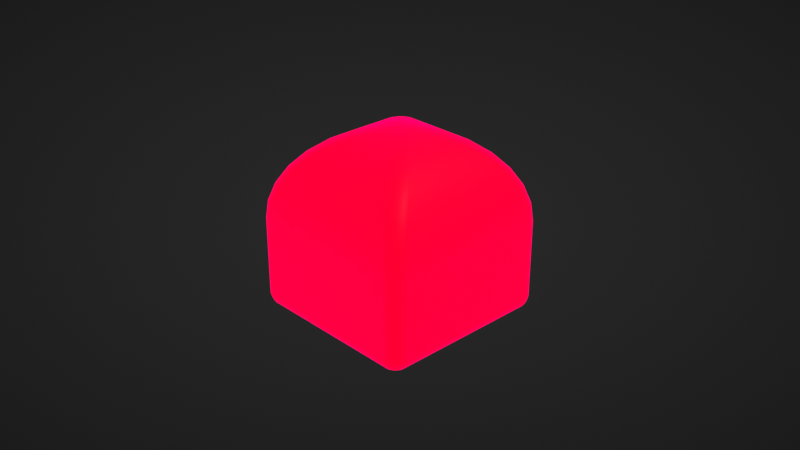 # Source: vertex_groups_shader.blend  (saved by Blender 3.2.14; exported with 4.5.12 LTS)
import bpy
from mathutils import Matrix  # noqa: F401  (used for matrix-valued properties, if any)

bpy.ops.wm.read_factory_settings(use_empty=True)
scene = bpy.context.scene
scene.name = 'Scene'

# ---- collections
col_collection = bpy.data.collections.new('Collection'); scene.collection.children.link(col_collection)
col_emc_extras = bpy.data.collections.new('EMC Extras'); scene.collection.children.link(col_emc_extras)

# ---- images (referenced by path relative to the original .blend; pixels are not part of the script)
import os
ASSET_DIR = os.environ.get("B2B_ASSET_DIR", "")  # directory of the original .blend (textures are referenced by path, not embedded)
HERE = os.path.dirname(os.path.abspath(__file__))  # packed textures are extracted next to this script under _unpacked/

def load_image(name, relpath, width, height, colorspace="sRGB"):
    """Load a texture the original file referenced (path relative to the .blend, or extracted next to this script)."""
    p = next((c for c in (os.path.join(HERE, relpath), os.path.join(ASSET_DIR, relpath)) if relpath and os.path.exists(c)), "")
    if p:
        img = bpy.data.images.load(p, check_existing=True)
        img.name = name
    else:  # same state as the original file: an image datablock whose file is absent (Cycles renders it pink)
        img = bpy.data.images.new(name, width, height)
        img.source = "FILE"
        img.filepath = "//" + (relpath or name)
    img.colorspace_settings.name = colorspace
    return img
img_studio025_exr = load_image('studio025.exr', 'studio025.exr', 1024, 1024, 'Linear Rec.709')

# ---- materials (node trees are filled in below, after node groups)
mat_vertex_group_gradient = bpy.data.materials.new('Vertex Group Gradient')
mat_vertex_group_gradient.alpha_threshold = 0.0
mat_vertex_group_gradient.roughness = 0.5
mat_vertex_group_gradient.line_color = (0.0, 0.0, 0.0, 1.0)

# ---- node groups
ng_vertex_weight_gradient = bpy.data.node_groups.new('Vertex Weight Gradient', 'GeometryNodeTree')
_s = ng_vertex_weight_gradient.interface.new_socket(name='Geometry', in_out='OUTPUT', socket_type='NodeSocketGeometry')
_s = ng_vertex_weight_gradient.interface.new_socket(name='Vertex Color', in_out='OUTPUT', socket_type='NodeSocketFloat')
_s = ng_vertex_weight_gradient.interface.new_socket(name='Geometry', in_out='INPUT', socket_type='NodeSocketGeometry')
_s = ng_vertex_weight_gradient.interface.new_socket(name='Vertex Group', in_out='INPUT', socket_type='NodeSocketFloat')
ng_vertex_weight_gradient.is_modifier = True
_N = ng_vertex_weight_gradient.nodes; _L = ng_vertex_weight_gradient.links
n0 = _N.new('NodeGroupOutput'); n0.name = 'Group Output'; n0.location = (200, 0)
n1 = _N.new('NodeGroupInput'); n1.name = 'Group Input'; n1.location = (-15, 0)
_L.new(n1.outputs[0], n0.inputs[0])
_L.new(n1.outputs[1], n0.inputs[1])
n0.is_active_output = True

# ---- material node trees
mat_vertex_group_gradient.use_nodes = True; mat_vertex_group_gradient.node_tree.nodes.clear()
_N = mat_vertex_group_gradient.node_tree.nodes; _L = mat_vertex_group_gradient.node_tree.links
n0 = _N.new('ShaderNodeOutputMaterial'); n0.name = 'Material Output'; n0.location = (224, 104)
n1 = _N.new('ShaderNodeAttribute'); n1.name = 'Attribute'; n1.location = (-1575, -375)
n1.attribute_name = 'EMC Weight Gradient'
n2 = _N.new('ShaderNodeBsdfPrincipled'); n2.name = 'Principled BSDF'; n2.location = (-88, 79)
n2.distribution = 'GGX'
n2.subsurface_method = 'BURLEY'
n2.inputs[3].default_value = 1.45
n2.inputs[28].default_value = 1.0
n3 = _N.new('ShaderNodeMix'); n3.name = 'Mix.003'; n3.location = (-288, -166)
n3.data_type = 'RGBA'
n3.inputs[6].default_value = (0.0, 0.0, 0.0, 1.0)
n4 = _N.new('ShaderNodeMath'); n4.name = 'Math.001'; n4.location = (-522, -439)
n4.operation = 'MULTIPLY'
n4.use_clamp = True
n4.inputs[1].default_value = 0.75
n4.inputs[2].default_value = 0.0
n5 = _N.new('ShaderNodeMix'); n5.name = 'Mix.001'; n5.location = (-285, -363)
n5.data_type = 'RGBA'
n5.blend_type = 'MULTIPLY'
n5.inputs[7].default_value = (0.0, 0.0, 0.0, 1.0)
n6 = _N.new('ShaderNodeMapRange'); n6.name = 'Map Range'; n6.location = (-1385, -375)
n6.interpolation_type = 'SMOOTHERSTEP'
n7 = _N.new('ShaderNodeMath'); n7.name = 'Math'; n7.location = (-911, -168)
n7.operation = 'MULTIPLY'
n7.use_clamp = True
n7.inputs[1].default_value = 3.142
n7.inputs[2].default_value = 0.0
n8 = _N.new('ShaderNodeGamma'); n8.name = 'Gamma'; n8.location = (-919, -350)
n8.inputs[1].default_value = 4.4
n9 = _N.new('NodeReroute'); n9.name = 'Reroute'; n9.location = (-688, -203)
n9.width = 16
n9.socket_idname = 'NodeSocketFloat'
n10 = _N.new('NodeReroute'); n10.name = 'Reroute.001'; n10.location = (-608, -384)
n10.width = 16
n11 = _N.new('ShaderNodeValToRGB'); n11.name = 'ColorRamp'; n11.location = (-1187, -375)
n11.color_ramp.hue_interpolation = 'FAR'
n11.color_ramp.color_mode = 'HSV'
while len(n11.color_ramp.elements) > 1: n11.color_ramp.elements.remove(n11.color_ramp.elements[-1])
n11.color_ramp.elements[0].position = 0.0; n11.color_ramp.elements[0].color = (0.0, 0.0, 1.0, 1.0)
_e = n11.color_ramp.elements.new(1.0); _e.color = (1.0, 0.0, 0.0, 1.0)
n12 = _N.new('ShaderNodeMix'); n12.name = 'Mix.002'; n12.location = (-546, -1)
n12.data_type = 'RGBA'
n12.inputs[6].default_value = (0.6495, 0.6495, 0.6495, 1.0)
_L.new(n1.outputs[0], n6.inputs[0])
_L.new(n6.outputs[0], n11.inputs[0])
_L.new(n11.outputs[0], n8.inputs[0])
_L.new(n5.outputs[2], n2.inputs[27])
_L.new(n12.outputs[2], n2.inputs[0])
_L.new(n9.outputs[0], n12.inputs[0])
_L.new(n6.outputs[0], n7.inputs[0])
_L.new(n10.outputs[0], n12.inputs[7])
_L.new(n4.outputs[0], n5.inputs[0])
_L.new(n9.outputs[0], n4.inputs[0])
_L.new(n9.outputs[0], n3.inputs[0])
_L.new(n10.outputs[0], n3.inputs[7])
_L.new(n3.outputs[2], n5.inputs[6])
_L.new(n7.outputs[0], n9.inputs[0])
_L.new(n8.outputs[0], n10.inputs[0])
_L.new(n2.outputs[0], n0.inputs[0])
n0.is_active_output = True

# ---- world
world_world = bpy.data.worlds.new('World'); scene.world = world_world
world_world.use_nodes = True; world_world.node_tree.nodes.clear()
_N = world_world.node_tree.nodes; _L = world_world.node_tree.links
n0 = _N.new('ShaderNodeOutputWorld'); n0.name = 'World Output'; n0.location = (417, 300)
n1 = _N.new('ShaderNodeBackground'); n1.name = 'Background'; n1.location = (218, 297)
n2 = _N.new('ShaderNodeLightPath'); n2.name = 'Light Path'; n2.location = (30, 385)
n2.hide = True
n3 = _N.new('ShaderNodeMapping'); n3.name = 'Mapping'; n3.location = (-711, 150)
n3.vector_type = 'TEXTURE'
n3.inputs[1].default_value = (0.5, 0.5, 0.0)
n4 = _N.new('ShaderNodeTexGradient'); n4.name = 'Gradient Texture'; n4.location = (-391, 130)
n4.gradient_type = 'SPHERICAL'
n5 = _N.new('ShaderNodeMix'); n5.name = 'Mix'; n5.location = (-171, 133)
n5.data_type = 'RGBA'
n5.inputs[6].default_value = (0.006234, 0.006234, 0.006234, 1.0)
n5.inputs[7].default_value = (0.02288, 0.02288, 0.02288, 1.0)
n6 = _N.new('ShaderNodeTexEnvironment'); n6.name = 'Environment Texture'; n6.location = (-271, 408)
n6.image = img_studio025_exr
n7 = _N.new('ShaderNodeMix'); n7.name = 'Mix.001'; n7.location = (24, 337)
n7.data_type = 'RGBA'
n8 = _N.new('ShaderNodeTexCoord'); n8.name = 'Texture Coordinate'; n8.location = (-940, 309)
n9 = _N.new('ShaderNodeMapping'); n9.name = 'Mapping.001'; n9.location = (-714, 542)
_L.new(n1.outputs[0], n0.inputs[0])
_L.new(n3.outputs[0], n4.inputs[0])
_L.new(n8.outputs[5], n3.inputs[0])
_L.new(n4.outputs[0], n5.inputs[0])
_L.new(n9.outputs[0], n6.inputs[0])
_L.new(n8.outputs[0], n9.inputs[0])
_L.new(n5.outputs[2], n7.inputs[7])
_L.new(n6.outputs[0], n7.inputs[6])
_L.new(n7.outputs[2], n1.inputs[0])
_L.new(n2.outputs[0], n7.inputs[0])
n0.is_active_output = True
world_world.color = (0.05088, 0.05088, 0.05088)
world_world.use_sun_shadow = False
world_world.sun_shadow_jitter_overblur = 0.0

# ---- cameras
cam_camera = bpy.data.cameras.new('Camera')
cam_camera.clip_end = 100.0
cam_camera.ortho_scale = 7.314
cam_camera.dof.focus_distance = 0.0

# ---- lights
light_lamp = bpy.data.lights.new('Lamp', 'POINT')
light_lamp.transmission_factor = 0.0
light_lamp.cutoff_distance = 30.0
light_lamp.energy = 100.0
light_lamp.shadow_buffer_clip_start = 1.001
light_lamp.shadow_soft_size = 0.1
light_lamp.shadow_maximum_resolution = 0.006
light_lamp.use_absolute_resolution = True

# ---- meshes
me_cube = bpy.data.meshes.new('Cube')
me_cube.from_pydata([(1.0, 1.0, 1.0), (1.0, 1.0, -1.0), (1.0, -1.0, 1.0), (1.0, -1.0, -1.0), (-1.0, 1.0, 1.0), (-1.0, 1.0, -1.0), (-1.0, -1.0, 1.0), (-1.0, -1.0, -1.0), (-1.0, 0.0, -1.0), (0.0, 1.0, -1.0), (1.0, 1.0, 0.0), (-1.0, -1.0, 0.0), (1.0, -1.0, 0.0), (-1.0, 1.0, 0.0), (0.0, -1.0, 1.0), (1.0, 0.0, 1.0), (0.0, -1.0, -1.0), (-1.0, 0.0, 1.0), (0.0, 1.0, 1.0), (1.0, 0.0, -1.0), (0.0, 1.0, 0.0), (1.0, 0.0, 0.0), (0.0, 0.0, -1.0), (-1.0, 0.0, 0.0), (0.0, -1.0, 0.0), (0.0, 0.0, 1.0)], [], [(25, 17, 6, 14), (24, 14, 6, 11), (23, 17, 4, 13), (22, 19, 3, 16), (21, 15, 2, 12), (20, 18, 0, 10), (9, 20, 10, 1), (5, 13, 20, 9), (13, 4, 18, 20), (19, 21, 12, 3), (1, 10, 21, 19), (10, 0, 15, 21), (8, 22, 16, 7), (5, 9, 22, 8), (9, 1, 19, 22), (8, 23, 13, 5), (7, 11, 23, 8), (11, 6, 17, 23), (16, 24, 11, 7), (3, 12, 24, 16), (12, 2, 14, 24), (15, 25, 14, 2), (0, 18, 25, 15), (18, 4, 17, 25)])
me_cube.polygons.foreach_set('use_smooth', [True] * 24)
_uv = me_cube.uv_layers.new(name='UVMap')
_uv.uv.foreach_set('vector', [0.5, 0.125, 0.625, 0.125, 0.625, 0.25, 0.5, 0.25, 0.5, 0.375, 0.625, 0.375, 0.625, 0.5, 0.5, 0.5, 0.5, 0.625, 0.625, 0.625, 0.625, 0.75, 0.5, 0.75, 0.5, 0.875, 0.625, 0.875, 0.625, 1.0, 0.5, 1.0, 0.25, 0.625, 0.375, 0.625, 0.375, 0.75, 0.25, 0.75, 0.75, 0.625, 0.875, 0.625, 0.875, 0.75, 0.75, 0.75, 0.625, 0.625, 0.75, 0.625, 0.75, 0.75, 0.625, 0.75, 0.625, 0.5, 0.75, 0.5, 0.75, 0.625, 0.625, 0.625, 0.75, 0.5, 0.875, 0.5, 0.875, 0.625, 0.75, 0.625, 0.125, 0.625, 0.25, 0.625, 0.25, 0.75, 0.125, 0.75, 0.125, 0.5, 0.25, 0.5, 0.25, 0.625, 0.125, 0.625, 0.25, 0.5, 0.375, 0.5, 0.375, 0.625, 0.25, 0.625, 0.375, 0.875, 0.5, 0.875, 0.5, 1.0, 0.375, 1.0, 0.375, 0.75, 0.5, 0.75, 0.5, 0.875, 0.375, 0.875, 0.5, 0.75, 0.625, 0.75, 0.625, 0.875, 0.5, 0.875, 0.375, 0.625, 0.5, 0.625, 0.5, 0.75, 0.375, 0.75, 0.375, 0.5, 0.5, 0.5, 0.5, 0.625, 0.375, 0.625, 0.5, 0.5, 0.625, 0.5, 0.625, 0.625, 0.5, 0.625, 0.375, 0.375, 0.5, 0.375, 0.5, 0.5, 0.375, 0.5, 0.375, 0.25, 0.5, 0.25, 0.5, 0.375, 0.375, 0.375, 0.5, 0.25, 0.625, 0.25, 0.625, 0.375, 0.5, 0.375, 0.375, 0.125, 0.5, 0.125, 0.5, 0.25, 0.375, 0.25, 0.375, 0.0, 0.5, 0.0, 0.5, 0.125, 0.375, 0.125, 0.5, 0.0, 0.625, 0.0, 0.625, 0.125, 0.5, 0.125])
_ca = me_cube.color_attributes.new('Col', 'BYTE_COLOR', 'CORNER')
_ca.data.foreach_set('color', [1.0, 1.0, 1.0, 1.0, 1.0, 1.0, 1.0, 1.0, 1.0, 1.0, 1.0, 1.0, 1.0, 1.0, 1.0, 1.0, 1.0, 1.0, 1.0, 1.0, 1.0, 1.0, 1.0, 1.0, 1.0, 1.0, 1.0, 1.0, 1.0, 1.0, 1.0, 1.0, 1.0, 1.0, 1.0, 1.0, 1.0, 1.0, 1.0, 1.0, 1.0, 1.0, 1.0, 1.0, 1.0, 1.0, 1.0, 1.0, 1.0, 1.0, 1.0, 1.0, 1.0, 1.0, 1.0, 1.0, 1.0, 1.0, 1.0, 1.0, 1.0, 1.0, 1.0, 1.0, 1.0, 1.0, 1.0, 1.0, 1.0, 1.0, 1.0, 1.0, 1.0, 1.0, 1.0, 1.0, 1.0, 1.0, 1.0, 1.0, 1.0, 1.0, 1.0, 1.0, 1.0, 1.0, 1.0, 1.0, 1.0, 1.0, 1.0, 1.0, 1.0, 1.0, 1.0, 1.0, 1.0, 1.0, 1.0, 1.0, 1.0, 1.0, 1.0, 1.0, 1.0, 1.0, 1.0, 1.0, 1.0, 1.0, 1.0, 1.0, 1.0, 1.0, 1.0, 1.0, 1.0, 1.0, 1.0, 1.0, 1.0, 1.0, 1.0, 1.0, 1.0, 1.0, 1.0, 1.0, 1.0, 1.0, 1.0, 1.0, 1.0, 1.0, 1.0, 1.0, 1.0, 1.0, 1.0, 1.0, 1.0, 1.0, 1.0, 1.0, 1.0, 1.0, 1.0, 1.0, 1.0, 1.0, 1.0, 1.0, 1.0, 1.0, 1.0, 1.0, 1.0, 1.0, 1.0, 1.0, 1.0, 1.0, 1.0, 1.0, 1.0, 1.0, 1.0, 1.0, 1.0, 1.0, 1.0, 1.0, 1.0, 1.0, 1.0, 1.0, 1.0, 1.0, 1.0, 1.0, 1.0, 1.0, 1.0, 1.0, 1.0, 1.0, 1.0, 1.0, 1.0, 1.0, 1.0, 1.0, 1.0, 1.0, 1.0, 1.0, 1.0, 1.0, 1.0, 1.0, 1.0, 1.0, 1.0, 1.0, 1.0, 1.0, 1.0, 1.0, 1.0, 1.0, 1.0, 1.0, 1.0, 1.0, 1.0, 1.0, 1.0, 1.0, 1.0, 1.0, 1.0, 1.0, 1.0, 1.0, 1.0, 1.0, 1.0, 1.0, 1.0, 1.0, 1.0, 1.0, 1.0, 1.0, 1.0, 1.0, 1.0, 1.0, 1.0, 1.0, 1.0, 1.0, 1.0, 1.0, 1.0, 1.0, 1.0, 1.0, 1.0, 1.0, 1.0, 1.0, 1.0, 1.0, 1.0, 1.0, 1.0, 1.0, 1.0, 1.0, 1.0, 1.0, 1.0, 1.0, 1.0, 1.0, 1.0, 1.0, 1.0, 1.0, 1.0, 1.0, 1.0, 1.0, 1.0, 1.0, 1.0, 1.0, 1.0, 1.0, 1.0, 1.0, 1.0, 1.0, 1.0, 1.0, 1.0, 1.0, 1.0, 1.0, 1.0, 1.0, 1.0, 1.0, 1.0, 1.0, 1.0, 1.0, 1.0, 1.0, 1.0, 1.0, 1.0, 1.0, 1.0, 1.0, 1.0, 1.0, 1.0, 1.0, 1.0, 1.0, 1.0, 1.0, 1.0, 1.0, 1.0, 1.0, 1.0, 1.0, 1.0, 1.0, 1.0, 1.0, 1.0, 1.0, 1.0, 1.0, 1.0, 1.0, 1.0, 1.0, 1.0, 1.0, 1.0, 1.0, 1.0, 1.0, 1.0, 1.0, 1.0, 1.0, 1.0, 1.0, 1.0, 1.0, 1.0, 1.0, 1.0, 1.0, 1.0, 1.0, 1.0, 1.0, 1.0, 1.0, 1.0, 1.0, 1.0, 1.0, 1.0, 1.0, 1.0, 1.0, 1.0, 1.0, 1.0, 1.0, 1.0, 1.0, 1.0, 1.0, 1.0, 1.0, 1.0, 1.0, 1.0, 1.0, 1.0, 1.0, 1.0, 1.0, 1.0, 1.0])
_ca = me_cube.color_attributes.new('EMC Weight Gradient', 'BYTE_COLOR', 'CORNER')
_ca.data.foreach_set('color', [1.0, 1.0, 1.0, 1.0, 1.0, 1.0, 1.0, 1.0, 1.0, 1.0, 1.0, 1.0, 1.0, 1.0, 1.0, 1.0, 1.0, 1.0, 1.0, 1.0, 1.0, 1.0, 1.0, 1.0, 1.0, 1.0, 1.0, 1.0, 1.0, 1.0, 1.0, 1.0, 1.0, 1.0, 1.0, 1.0, 1.0, 1.0, 1.0, 1.0, 1.0, 1.0, 1.0, 1.0, 1.0, 1.0, 1.0, 1.0, 1.0, 1.0, 1.0, 1.0, 1.0, 1.0, 1.0, 1.0, 1.0, 1.0, 1.0, 1.0, 1.0, 1.0, 1.0, 1.0, 1.0, 1.0, 1.0, 1.0, 1.0, 1.0, 1.0, 1.0, 1.0, 1.0, 1.0, 1.0, 1.0, 1.0, 1.0, 1.0, 1.0, 1.0, 1.0, 1.0, 1.0, 1.0, 1.0, 1.0, 1.0, 1.0, 1.0, 1.0, 1.0, 1.0, 1.0, 1.0, 1.0, 1.0, 1.0, 1.0, 1.0, 1.0, 1.0, 1.0, 1.0, 1.0, 1.0, 1.0, 1.0, 1.0, 1.0, 1.0, 1.0, 1.0, 1.0, 1.0, 1.0, 1.0, 1.0, 1.0, 1.0, 1.0, 1.0, 1.0, 1.0, 1.0, 1.0, 1.0, 1.0, 1.0, 1.0, 1.0, 1.0, 1.0, 1.0, 1.0, 1.0, 1.0, 1.0, 1.0, 1.0, 1.0, 1.0, 1.0, 1.0, 1.0, 1.0, 1.0, 1.0, 1.0, 1.0, 1.0, 1.0, 1.0, 1.0, 1.0, 1.0, 1.0, 1.0, 1.0, 1.0, 1.0, 1.0, 1.0, 1.0, 1.0, 1.0, 1.0, 1.0, 1.0, 1.0, 1.0, 1.0, 1.0, 1.0, 1.0, 1.0, 1.0, 1.0, 1.0, 1.0, 1.0, 1.0, 1.0, 1.0, 1.0, 1.0, 1.0, 1.0, 1.0, 1.0, 1.0, 1.0, 1.0, 1.0, 1.0, 1.0, 1.0, 1.0, 1.0, 1.0, 1.0, 1.0, 1.0, 1.0, 1.0, 1.0, 1.0, 1.0, 1.0, 1.0, 1.0, 1.0, 1.0, 1.0, 1.0, 1.0, 1.0, 1.0, 1.0, 1.0, 1.0, 1.0, 1.0, 1.0, 1.0, 1.0, 1.0, 1.0, 1.0, 1.0, 1.0, 1.0, 1.0, 1.0, 1.0, 1.0, 1.0, 1.0, 1.0, 1.0, 1.0, 1.0, 1.0, 1.0, 1.0, 1.0, 1.0, 1.0, 1.0, 1.0, 1.0, 1.0, 1.0, 1.0, 1.0, 1.0, 1.0, 1.0, 1.0, 1.0, 1.0, 1.0, 1.0, 1.0, 1.0, 1.0, 1.0, 1.0, 1.0, 1.0, 1.0, 1.0, 1.0, 1.0, 1.0, 1.0, 1.0, 1.0, 1.0, 1.0, 1.0, 1.0, 1.0, 1.0, 1.0, 1.0, 1.0, 1.0, 1.0, 1.0, 1.0, 1.0, 1.0, 1.0, 1.0, 1.0, 1.0, 1.0, 1.0, 1.0, 1.0, 1.0, 1.0, 1.0, 1.0, 1.0, 1.0, 1.0, 1.0, 1.0, 1.0, 1.0, 1.0, 1.0, 1.0, 1.0, 1.0, 1.0, 1.0, 1.0, 1.0, 1.0, 1.0, 1.0, 1.0, 1.0, 1.0, 1.0, 1.0, 1.0, 1.0, 1.0, 1.0, 1.0, 1.0, 1.0, 1.0, 1.0, 1.0, 1.0, 1.0, 1.0, 1.0, 1.0, 1.0, 1.0, 1.0, 1.0, 1.0, 1.0, 1.0, 1.0, 1.0, 1.0, 1.0, 1.0, 1.0, 1.0, 1.0, 1.0, 1.0, 1.0, 1.0, 1.0, 1.0, 1.0, 1.0, 1.0, 1.0, 1.0, 1.0, 1.0, 1.0, 1.0, 1.0, 1.0, 1.0, 1.0, 1.0, 1.0, 1.0, 1.0, 1.0])
me_cube.materials.append(mat_vertex_group_gradient)
me_cube.use_remesh_preserve_volume = False
me_cube.use_remesh_preserve_attributes = False
me_cube.use_mirror_vertex_groups = False
me_cube.update()
me_gp_layer = bpy.data.meshes.new('GP_Layer')
me_gp_layer.from_pydata([(0.1143, 0.09532, 0.9912), (0.1142, 0.09527, 0.9913), (0.1141, 0.09523, 0.9915), (0.114, 0.09519, 0.9916), (0.1138, 0.09515, 0.9917), (0.1137, 0.09511, 0.9918), (0.1136, 0.09506, 0.992), (0.1135, 0.09502, 0.9921), (0.1134, 0.09498, 0.9922), (0.1132, 0.09494, 0.9923), (0.1131, 0.09489, 0.9924), (0.113, 0.09485, 0.9926), (0.1129, 0.09481, 0.9927), (0.1128, 0.09477, 0.9927), (0.1127, 0.09473, 0.9927), (0.1126, 0.09468, 0.9927), (0.1125, 0.09464, 0.9927), (0.1124, 0.09459, 0.9927), (0.1124, 0.09455, 0.9927), (0.1123, 0.0945, 0.9928), (0.1122, 0.09446, 0.9928), (0.1121, 0.09441, 0.9928), (0.112, 0.09437, 0.9928), (0.1119, 0.09433, 0.9928), (0.1119, 0.09429, 0.9928), (0.1118, 0.09423, 0.9928), (0.1117, 0.09417, 0.9927), (0.1116, 0.09411, 0.9927), (0.1115, 0.09404, 0.9926), (0.1114, 0.09398, 0.9925), (0.1113, 0.09391, 0.9925), (0.1112, 0.09385, 0.9924), (0.1111, 0.09378, 0.9924), (0.1111, 0.09372, 0.9923), (0.111, 0.09365, 0.9923), (0.1109, 0.09359, 0.9922), (0.1108, 0.09354, 0.9922), (0.11, 0.09262, 0.9921), (0.1091, 0.09169, 0.9921), (0.1083, 0.09075, 0.9921), (0.1075, 0.08981, 0.9922), (0.1067, 0.08886, 0.9922), (0.1059, 0.0879, 0.9923), (0.1051, 0.08693, 0.9924), (0.1043, 0.08596, 0.9925), (0.1035, 0.08498, 0.9926), (0.1028, 0.084, 0.9927), (0.102, 0.08302, 0.9928), (0.1013, 0.08203, 0.9928), (0.09987, 0.08009, 0.993), (0.09847, 0.07814, 0.9931), (0.09708, 0.0762, 0.9933), (0.09567, 0.07427, 0.9934), (0.09426, 0.07233, 0.9935), (0.09284, 0.07041, 0.9937), (0.09142, 0.06849, 0.9938), (0.08998, 0.06657, 0.994), (0.08854, 0.06466, 0.9941), (0.08709, 0.06276, 0.9943), (0.08564, 0.06087, 0.9944), (0.08417, 0.05898, 0.9946), (0.08384, 0.05859, 0.9946), (0.08352, 0.05818, 0.9946), (0.08319, 0.05778, 0.9946), (0.08286, 0.05737, 0.9947), (0.08253, 0.05697, 0.9947), (0.08218, 0.05658, 0.9947), (0.08183, 0.05621, 0.9948), (0.08146, 0.05586, 0.9948), (0.08108, 0.05553, 0.9948), (0.08067, 0.05524, 0.9949), (0.08024, 0.05498, 0.9949), (0.07979, 0.05476, 0.995), (0.07982, 0.05545, 0.995), (0.07994, 0.05634, 0.995), (0.08015, 0.05739, 0.9949), (0.08043, 0.05857, 0.9949), (0.08076, 0.05983, 0.9949), (0.08112, 0.06113, 0.9948), (0.08151, 0.06242, 0.9948), (0.08189, 0.06367, 0.9948), (0.08227, 0.06483, 0.9947), (0.08262, 0.06586, 0.9947), (0.08292, 0.06672, 0.9947), (0.08317, 0.06737, 0.9946), (0.08388, 0.06872, 0.9946), (0.08456, 0.07008, 0.9945), (0.08521, 0.07146, 0.9944), (0.08586, 0.07285, 0.9944), (0.0865, 0.07424, 0.9943), (0.08715, 0.07563, 0.9943), (0.08781, 0.07701, 0.9942), (0.0885, 0.07837, 0.9941), (0.08921, 0.07971, 0.9941), (0.08996, 0.08103, 0.994), (0.09076, 0.08232, 0.9939), (0.09162, 0.08358, 0.9938), (0.09189, 0.08413, 0.9938), (0.09214, 0.0847, 0.9937), (0.09238, 0.08526, 0.9937), (0.0926, 0.08584, 0.9937), (0.09281, 0.08642, 0.9937), (0.093, 0.08701, 0.9936), (0.09319, 0.0876, 0.9936), (0.09336, 0.08819, 0.9936), (0.09353, 0.08879, 0.9936), (0.09368, 0.08939, 0.9936), (0.09383, 0.08999, 0.9936), (0.09397, 0.09059, 0.9936), (0.09426, 0.09111, 0.9937), (0.09457, 0.09162, 0.9938), (0.09489, 0.09212, 0.9939), (0.09522, 0.09261, 0.994), (0.09556, 0.0931, 0.9941), (0.0959, 0.09358, 0.9943), (0.09625, 0.09406, 0.9944), (0.09661, 0.09454, 0.9945), (0.09696, 0.09502, 0.9945), (0.09731, 0.09551, 0.9946), (0.09766, 0.096, 0.9947), (0.09801, 0.09649, 0.9947), (0.09865, 0.09757, 0.9945), (0.09929, 0.09864, 0.9943), (0.09995, 0.0997, 0.994), (0.1006, 0.1008, 0.9937), (0.1013, 0.1018, 0.9934), (0.1019, 0.1028, 0.9931), (0.1026, 0.1039, 0.9927), (0.1032, 0.1049, 0.9924), (0.1039, 0.106, 0.992), (0.1045, 0.107, 0.9917), (0.1052, 0.1081, 0.9914), (0.1058, 0.1091, 0.9911), (0.106, 0.1097, 0.991), (0.1063, 0.1103, 0.9909), (0.1065, 0.1108, 0.9908), (0.1068, 0.1114, 0.9907), (0.107, 0.112, 0.9906), (0.1073, 0.1125, 0.9906), (0.1075, 0.1131, 0.9905), (0.1078, 0.1136, 0.9904), (0.108, 0.1142, 0.9903), (0.1082, 0.1148, 0.9902), (0.1085, 0.1154, 0.9901), (0.1087, 0.1159, 0.9901), (0.1087, 0.1159, 0.9901), (0.1086, 0.116, 0.9901), (0.1086, 0.116, 0.9901), (0.1086, 0.116, 0.9901), (0.1086, 0.116, 0.9901), (0.1085, 0.116, 0.9901), (0.1085, 0.116, 0.9901), (0.1085, 0.116, 0.9901), (0.1085, 0.1161, 0.9901), (0.1084, 0.1161, 0.9901), (0.1084, 0.1161, 0.9901), (0.1084, 0.1161, 0.9901), (0.1082, 0.1159, 0.9901), (0.108, 0.1157, 0.9901), (0.1079, 0.1156, 0.9902), (0.1077, 0.1154, 0.9902), (0.1075, 0.1152, 0.9902), (0.1074, 0.115, 0.9903), (0.1072, 0.1148, 0.9903), (0.1071, 0.1146, 0.9903), (0.1069, 0.1144, 0.9904), (0.1068, 0.1142, 0.9904), (0.1067, 0.114, 0.9905), (0.1065, 0.1138, 0.9905), (0.1065, 0.1136, 0.9905), (0.1065, 0.1134, 0.9905), (0.1064, 0.1132, 0.9906), (0.1064, 0.113, 0.9906), (0.1063, 0.1128, 0.9906), (0.1062, 0.1126, 0.9906), (0.1061, 0.1124, 0.9907), (0.106, 0.1122, 0.9907), (0.1059, 0.112, 0.9907), (0.1058, 0.1118, 0.9907), (0.1057, 0.1116, 0.9908), (0.1056, 0.1114, 0.9908), (0.1048, 0.1106, 0.991), (0.1041, 0.1097, 0.9911), (0.1033, 0.1088, 0.9913), (0.1026, 0.1079, 0.9915), (0.1019, 0.107, 0.9916), (0.1012, 0.1061, 0.9918), (0.1005, 0.1051, 0.9919), (0.09986, 0.1042, 0.9921), (0.09921, 0.1032, 0.9923), (0.09856, 0.1022, 0.9924), (0.09791, 0.1013, 0.9926), (0.09727, 0.1003, 0.9927), (0.09618, 0.09837, 0.993), (0.09504, 0.09644, 0.9932), (0.09387, 0.09453, 0.9934), (0.09266, 0.09263, 0.9936), (0.09143, 0.09075, 0.9938), (0.09018, 0.08889, 0.9939), (0.08891, 0.08703, 0.994), (0.08763, 0.08517, 0.9942), (0.08635, 0.08332, 0.9943), (0.08507, 0.08146, 0.9944), (0.08381, 0.0796, 0.9945), (0.08255, 0.07774, 0.9947), (0.08197, 0.07677, 0.9947), (0.08138, 0.0758, 0.9948), (0.08079, 0.07484, 0.9949), (0.08018, 0.07389, 0.9949), (0.07958, 0.07294, 0.995), (0.07897, 0.07198, 0.995), (0.07835, 0.07103, 0.9951), (0.07774, 0.07008, 0.9951), (0.07713, 0.06913, 0.9952), (0.07653, 0.06818, 0.9953), (0.07593, 0.06722, 0.9953), (0.07533, 0.06626, 0.9954), (0.07497, 0.06555, 0.9954), (0.07462, 0.06485, 0.9955), (0.07426, 0.06414, 0.9955), (0.0739, 0.06343, 0.9956), (0.07353, 0.06273, 0.9956), (0.07317, 0.06203, 0.9956), (0.0728, 0.06132, 0.9957), (0.07242, 0.06063, 0.9957), (0.07204, 0.05993, 0.9957), (0.07165, 0.05924, 0.9958), (0.07126, 0.05855, 0.9958), (0.07085, 0.05787, 0.9958), (0.0703, 0.05702, 0.9959), (0.06975, 0.05618, 0.9959), (0.0692, 0.05533, 0.996), (0.06866, 0.05447, 0.996), (0.06813, 0.05362, 0.9961), (0.06759, 0.05276, 0.9962), (0.06706, 0.0519, 0.9962), (0.06654, 0.05104, 0.9963), (0.06601, 0.05018, 0.9963), (0.06549, 0.04931, 0.9964), (0.06497, 0.04845, 0.9964), (0.06446, 0.04758, 0.9965), (0.06308, 0.04564, 0.9966), (0.06168, 0.04372, 0.9968), (0.06027, 0.04181, 0.9969), (0.05884, 0.03991, 0.997), (0.05741, 0.03802, 0.9972), (0.05597, 0.03613, 0.9973), (0.05453, 0.03424, 0.9975), (0.05309, 0.03235, 0.9976), (0.05166, 0.03045, 0.9977), (0.05024, 0.02854, 0.9979), (0.04884, 0.02663, 0.998), (0.04745, 0.0247, 0.9982), (0.04716, 0.02425, 0.9982), (0.04686, 0.02381, 0.9982), (0.04656, 0.02337, 0.9982), (0.04626, 0.02293, 0.9983), (0.04596, 0.02249, 0.9983), (0.04565, 0.02205, 0.9983), (0.04535, 0.02162, 0.9983), (0.04505, 0.02118, 0.9984), (0.04474, 0.02074, 0.9984), (0.04444, 0.02031, 0.9984), (0.04413, 0.01987, 0.9985), (0.04382, 0.01944, 0.9985), (0.04345, 0.01898, 0.9985), (0.04309, 0.01852, 0.9986), (0.04272, 0.01805, 0.9986), (0.04235, 0.01759, 0.9986), (0.04197, 0.01714, 0.9987), (0.04158, 0.01669, 0.9987), (0.04118, 0.01626, 0.9988), (0.04076, 0.01585, 0.9988), (0.04032, 0.01546, 0.9989), (0.03987, 0.0151, 0.9989), (0.0394, 0.01476, 0.9989), (0.0389, 0.01446, 0.999), (0.03877, 0.01426, 0.999), (0.0386, 0.01397, 0.999), (0.03839, 0.01359, 0.999), (0.03815, 0.01316, 0.9991), (0.03789, 0.01268, 0.9991), (0.03763, 0.01219, 0.9991), (0.03737, 0.01169, 0.9991), (0.03712, 0.01121, 0.9992), (0.03689, 0.01077, 0.9992), (0.03669, 0.01039, 0.9992), (0.03652, 0.01009, 0.9992), (0.0364, 0.009884, 0.9992), (0.03562, 0.008815, 0.9993), (0.03482, 0.007754, 0.9994), (0.03402, 0.006701, 0.9995), (0.0332, 0.005657, 0.9995), (0.03237, 0.004621, 0.9996), (0.03153, 0.003594, 0.9997), (0.03068, 0.002577, 0.9998), (0.02981, 0.001569, 0.9999), (0.02894, 0.0005708, 1.0), (0.02806, -0.0004172, 1.0), (0.02716, -0.001395, 1.0), (0.02625, -0.002362, 1.0), (0.02505, -0.003467, 1.0), (0.02385, -0.004573, 1.0), (0.02264, -0.005679, 1.001), (0.02144, -0.006785, 1.001), (0.02023, -0.00789, 1.001), (0.01902, -0.008992, 1.001), (0.01781, -0.01009, 1.001), (0.01659, -0.01119, 1.001), (0.01537, -0.01228, 1.001), (0.01414, -0.01336, 1.001), (0.0129, -0.01444, 1.001), (0.01166, -0.01551, 1.001), (0.01122, -0.01585, 1.001), (0.01078, -0.01618, 1.001), (0.01034, -0.01652, 1.001), (0.009899, -0.01685, 1.001), (0.009454, -0.01719, 1.001), (0.009007, -0.01752, 1.001), (0.008558, -0.01784, 1.001), (0.008107, -0.01817, 1.001), (0.007654, -0.01849, 1.001), (0.007199, -0.01881, 1.001), (0.006742, -0.01912, 1.001), (0.006282, -0.01943, 1.001), (0.005962, -0.0196, 1.001), (0.005636, -0.01976, 1.001), (0.005308, -0.01993, 1.001), (0.004981, -0.0201, 1.001), (0.004658, -0.02027, 1.001), (0.004343, -0.02046, 1.001), (0.004038, -0.02066, 1.001), (0.003747, -0.02087, 1.001), (0.003474, -0.0211, 1.001), (0.00322, -0.02134, 1.001), (0.002991, -0.02161, 1.001), (0.002788, -0.0219, 1.001), (0.002552, -0.02195, 1.001), (0.002336, -0.02198, 1.001), (0.002137, -0.02199, 1.001), (0.001953, -0.02199, 1.001), (0.001782, -0.02196, 1.001), (0.00162, -0.02191, 1.001), (0.001466, -0.02183, 1.001), (0.001316, -0.02174, 1.001), (0.001168, -0.02161, 1.001), (0.00102, -0.02146, 1.001), (0.0008688, -0.02128, 1.001), (0.0007117, -0.02108, 1.001), (0.0006844, -0.01953, 1.001), (0.0006867, -0.01798, 1.001), (0.0007157, -0.01644, 1.001), (0.0007685, -0.01489, 1.001), (0.0008425, -0.01334, 1.001), (0.0009346, -0.01179, 1.002), (0.001042, -0.01025, 1.002), (0.001162, -0.0087, 1.002), (0.001292, -0.007153, 1.002), (0.001429, -0.005608, 1.002), (0.00157, -0.004063, 1.002), (0.001712, -0.002519, 1.002), (0.001811, -0.00201, 1.002), (0.001915, -0.001478, 1.002), (0.002022, -0.0009271, 1.002), (0.002132, -0.0003627, 1.002), (0.002243, 0.0002109, 1.002), (0.002356, 0.000789, 1.002), (0.002468, 0.001367, 1.002), (0.00258, 0.001941, 1.002), (0.00269, 0.002505, 1.002), (0.002797, 0.003056, 1.002), (0.0029, 0.003588, 1.002), (0.003, 0.004097, 1.002), (0.003438, 0.005422, 1.002), (0.003893, 0.006748, 1.002), (0.004354, 0.008076, 1.002), (0.004813, 0.009406, 1.002), (0.005258, 0.01074, 1.002), (0.005682, 0.01208, 1.002), (0.006073, 0.01342, 1.001), (0.006422, 0.01477, 1.001), (0.00672, 0.01613, 1.001), (0.006957, 0.01749, 1.001), (0.007124, 0.01887, 1.001), (0.00721, 0.02025, 1.001), (0.007287, 0.02025, 1.001), (0.007353, 0.02022, 1.001), (0.007409, 0.02018, 1.001), (0.007456, 0.02011, 1.001), (0.007495, 0.02003, 1.001), (0.007528, 0.01994, 1.001), (0.007556, 0.01984, 1.001), (0.007581, 0.01974, 1.001), (0.007603, 0.01964, 1.001), (0.007625, 0.01953, 1.001), (0.007647, 0.01944, 1.001), (0.007672, 0.01935, 1.001), (0.007668, 0.01919, 1.001), (0.007659, 0.01902, 1.001), (0.007645, 0.01886, 1.001), (0.007627, 0.01869, 1.001), (0.007605, 0.01853, 1.001), (0.007578, 0.01837, 1.001), (0.007547, 0.0182, 1.001), (0.007512, 0.01804, 1.001), (0.007473, 0.01788, 1.001), (0.007431, 0.01772, 1.001), (0.007384, 0.01756, 1.001), (0.007334, 0.0174, 1.001), (0.006883, 0.01669, 1.001), (0.006196, 0.01571, 1.001), (0.005319, 0.01451, 1.001), (0.004297, 0.01316, 1.001), (0.003176, 0.0117, 1.002), (0.002001, 0.01018, 1.002), (0.0008185, 0.008679, 1.002), (-0.0003263, 0.007234, 1.002), (-0.001388, 0.005904, 1.002), (-0.00232, 0.004744, 1.002), (-0.003078, 0.003809, 1.002), (-0.003616, 0.003154, 1.002), (-0.005282, 0.001121, 1.002), (-0.006957, -0.0009035, 1.002), (-0.008638, -0.002923, 1.002), (-0.01032, -0.004938, 1.002), (-0.01201, -0.006953, 1.002), (-0.01369, -0.00897, 1.001), (-0.01537, -0.01099, 1.001), (-0.01704, -0.01302, 1.001), (-0.0187, -0.01505, 1.001), (-0.02034, -0.0171, 1.001), (-0.02197, -0.01916, 1.001), (-0.02359, -0.02124, 1.001), (-0.02402, -0.02191, 1.001), (-0.02447, -0.02258, 1.001), (-0.02491, -0.02325, 1.001), (-0.02535, -0.02391, 1.001), (-0.0258, -0.02458, 1.001), (-0.02625, -0.02525, 1.001), (-0.02671, -0.02591, 1.001), (-0.02716, -0.02657, 1.001), (-0.02762, -0.02723, 1.001), (-0.02808, -0.02789, 1.001), (-0.02854, -0.02855, 1.001), (-0.02901, -0.0292, 1.001), (-0.02934, -0.02959, 1.001), (-0.02967, -0.02999, 1.001), (-0.03, -0.03038, 1.001), (-0.03033, -0.03078, 1.001), (-0.03066, -0.03118, 1.0), (-0.03099, -0.03158, 1.0), (-0.03132, -0.03199, 1.0), (-0.03165, -0.03239, 1.0), (-0.03198, -0.0328, 0.9999), (-0.03231, -0.03321, 0.9997), (-0.03264, -0.03362, 0.9996), (-0.03297, -0.03403, 0.9995), (-0.03421, -0.03562, 0.9993), (-0.0355, -0.03717, 0.9992), (-0.03683, -0.03869, 0.999), (-0.03819, -0.04018, 0.9989), (-0.03958, -0.04165, 0.9987), (-0.04099, -0.0431, 0.9985), (-0.04242, -0.04454, 0.9984), (-0.04385, -0.04597, 0.9983), (-0.0453, -0.04739, 0.9981), (-0.04674, -0.04881, 0.998), (-0.04818, -0.05023, 0.9978), (-0.04961, -0.05167, 0.9977), (-0.0498, -0.05192, 0.9977), (-0.04999, -0.05217, 0.9977), (-0.05018, -0.05242, 0.9976), (-0.05037, -0.05267, 0.9976), (-0.05055, -0.05293, 0.9976), (-0.05074, -0.05319, 0.9976), (-0.05092, -0.05344, 0.9976), (-0.0511, -0.0537, 0.9975), (-0.05127, -0.05396, 0.9975), (-0.05145, -0.05423, 0.9975), (-0.05162, -0.05449, 0.9975), (-0.05179, -0.05476, 0.9974), (-0.05219, -0.05515, 0.9974), (-0.05261, -0.05554, 0.9974), (-0.05304, -0.05592, 0.9973), (-0.05347, -0.05629, 0.9973), (-0.05391, -0.05665, 0.9972), (-0.05435, -0.05701, 0.9972), (-0.05479, -0.05737, 0.9972), (-0.05524, -0.05773, 0.9971), (-0.05568, -0.05809, 0.9971), (-0.05611, -0.05846, 0.997), (-0.05654, -0.05883, 0.997), (-0.05697, -0.05921, 0.997), (-0.05764, -0.06003, 0.9969), (-0.0583, -0.06086, 0.9968), (-0.05895, -0.0617, 0.9967), (-0.05958, -0.06255, 0.9967), (-0.06021, -0.06341, 0.9966), (-0.06083, -0.06427, 0.9965), (-0.06144, -0.06514, 0.9964), (-0.06205, -0.066, 0.9963), (-0.06266, -0.06687, 0.9962), (-0.06327, -0.06774, 0.9961), (-0.06389, -0.0686, 0.9961), (-0.06451, -0.06947, 0.996), (-0.0651, -0.07022, 0.9959), (-0.06569, -0.07097, 0.9958), (-0.06629, -0.07172, 0.9958), (-0.06689, -0.07246, 0.9957), (-0.06749, -0.0732, 0.9956), (-0.0681, -0.07394, 0.9956), (-0.06872, -0.07468, 0.9955), (-0.06933, -0.07541, 0.9954), (-0.06995, -0.07614, 0.9953), (-0.07057, -0.07687, 0.9953), (-0.0712, -0.07759, 0.9952), (-0.07183, -0.07831, 0.9951), (-0.07257, -0.07931, 0.995), (-0.0733, -0.08032, 0.9949), (-0.07401, -0.08133, 0.9948), (-0.07473, -0.08235, 0.9947), (-0.07544, -0.08337, 0.9946), (-0.07615, -0.0844, 0.9945), (-0.07686, -0.08541, 0.9944), (-0.07759, -0.08642, 0.9943), (-0.07832, -0.08743, 0.9942), (-0.07907, -0.08842, 0.9941), (-0.07983, -0.0894, 0.994), (-0.08061, -0.09037, 0.9939), (-0.08093, -0.09092, 0.9939), (-0.08124, -0.09147, 0.9938), (-0.08154, -0.09203, 0.9937), (-0.08182, -0.0926, 0.9937), (-0.0821, -0.09317, 0.9936), (-0.08238, -0.09374, 0.9936), (-0.08265, -0.09432, 0.9935), (-0.08293, -0.09489, 0.9935), (-0.08321, -0.09546, 0.9934), (-0.08349, -0.09603, 0.9934), (-0.08378, -0.0966, 0.9933), (-0.08408, -0.09715, 0.9933), (-0.08436, -0.09742, 0.9932), (-0.08465, -0.09768, 0.9932), (-0.08495, -0.09794, 0.9932), (-0.08525, -0.09818, 0.9932), (-0.08556, -0.09843, 0.9932), (-0.08586, -0.09867, 0.9931), (-0.08616, -0.09892, 0.9931), (-0.08644, -0.09918, 0.9931), (-0.08671, -0.09945, 0.993), (-0.08697, -0.09974, 0.993), (-0.0872, -0.1, 0.993), (-0.0874, -0.1004, 0.9929), (-0.08779, -0.1007, 0.9929), (-0.08819, -0.1011, 0.9929), (-0.0886, -0.1015, 0.9928), (-0.08901, -0.1018, 0.9928), (-0.08942, -0.1022, 0.9927), (-0.08984, -0.1026, 0.9927), (-0.09025, -0.1029, 0.9927), (-0.09067, -0.1033, 0.9926), (-0.09108, -0.1036, 0.9926), (-0.09149, -0.104, 0.9926), (-0.0919, -0.1044, 0.9925), (-0.0923, -0.1047, 0.9925), (-0.09261, -0.1049, 0.9924), (-0.09293, -0.1051, 0.9924), (-0.09325, -0.1053, 0.9924), (-0.09357, -0.1054, 0.9923), (-0.09389, -0.1056, 0.9923), (-0.09422, -0.1058, 0.9923), (-0.09454, -0.1059, 0.9922), (-0.09487, -0.1061, 0.9922), (-0.0952, -0.1063, 0.9922), (-0.09553, -0.1064, 0.9921), (-0.09587, -0.1066, 0.9921), (-0.0962, -0.1067, 0.9921), (-0.09678, -0.1069, 0.9921), (-0.09736, -0.1072, 0.9922), (-0.09794, -0.1074, 0.9922), (-0.09852, -0.1076, 0.9923), (-0.0991, -0.1078, 0.9924), (-0.09968, -0.1081, 0.9924), (-0.1003, -0.1083, 0.9925), (-0.1008, -0.1085, 0.9925), (-0.1014, -0.1088, 0.9925), (-0.102, -0.109, 0.9925), (-0.1026, -0.1092, 0.9925), (-0.1031, -0.1095, 0.9924), (-0.1034, -0.1096, 0.9923), (-0.1037, -0.1097, 0.9921), (-0.1039, -0.1098, 0.9919), (-0.1042, -0.11, 0.9917), (-0.1045, -0.1101, 0.9916), (-0.1048, -0.1102, 0.9914), (-0.105, -0.1103, 0.9913), (-0.1053, -0.1104, 0.9912), (-0.1056, -0.1106, 0.9911), (-0.1059, -0.1107, 0.991), (-0.1063, -0.1108, 0.9909), (-0.1066, -0.1109, 0.9908), (-0.1066, -0.1108, 0.9908), (-0.1067, -0.1108, 0.9908), (-0.1067, -0.1107, 0.9908), (-0.1067, -0.1106, 0.9908), (-0.1068, -0.1106, 0.9908), (-0.1068, -0.1105, 0.9908), (-0.1069, -0.1105, 0.9908), (-0.1069, -0.1104, 0.9908), (-0.107, -0.1104, 0.9908), (-0.107, -0.1103, 0.9908), (-0.107, -0.1102, 0.9908), (-0.1071, -0.1102, 0.9908), (-0.1071, -0.1091, 0.9909), (-0.1071, -0.1079, 0.9911), (-0.1071, -0.1068, 0.9912), (-0.1071, -0.1056, 0.9913), (-0.1071, -0.1045, 0.9915), (-0.1071, -0.1033, 0.9917), (-0.1071, -0.1022, 0.9919), (-0.1071, -0.1011, 0.9921), (-0.1071, -0.09993, 0.9923), (-0.1071, -0.09881, 0.9926), (-0.1071, -0.09769, 0.9929), (-0.1071, -0.09658, 0.9932), (-0.1072, -0.09632, 0.9932), (-0.1072, -0.09604, 0.9932), (-0.1072, -0.09576, 0.9932), (-0.1072, -0.09546, 0.9932), (-0.1073, -0.09517, 0.9932), (-0.1073, -0.09487, 0.9932), (-0.1073, -0.09457, 0.9932), (-0.1074, -0.09427, 0.9933), (-0.1074, -0.09398, 0.9933), (-0.1074, -0.09369, 0.9933), (-0.1074, -0.09342, 0.9933), (-0.1075, -0.09315, 0.9933), (-0.1076, -0.0926, 0.9932), (-0.1077, -0.09205, 0.9931), (-0.1078, -0.09149, 0.9929), (-0.1078, -0.09094, 0.9928), (-0.1079, -0.09038, 0.9927), (-0.108, -0.08982, 0.9926), (-0.1081, -0.08926, 0.9925), (-0.1081, -0.08869, 0.9925), (-0.1082, -0.08813, 0.9924), (-0.1083, -0.08756, 0.9923), (-0.1083, -0.087, 0.9922), (-0.1084, -0.08643, 0.9922), (-0.1084, -0.08324, 0.9922), (-0.1084, -0.08006, 0.9922), (-0.1084, -0.07687, 0.9922), (-0.1084, -0.07368, 0.9922), (-0.1084, -0.0705, 0.9922), (-0.1084, -0.06731, 0.9922), (-0.1084, -0.06412, 0.9922), (-0.1084, -0.06094, 0.9922), (-0.1085, -0.05775, 0.9922), (-0.1086, -0.05457, 0.9921), (-0.1087, -0.05139, 0.9921), (-0.1089, -0.04821, 0.9921), (-0.1092, -0.04655, 0.9921), (-0.1094, -0.0449, 0.992), (-0.1097, -0.04325, 0.992), (-0.1099, -0.0416, 0.992), (-0.1102, -0.03995, 0.992), (-0.1105, -0.0383, 0.9919), (-0.1108, -0.03666, 0.9919), (-0.1112, -0.03502, 0.9919), (-0.1115, -0.03338, 0.9918), (-0.1118, -0.03174, 0.9918), (-0.1122, -0.0301, 0.9918), (-0.1125, -0.02847, 0.9917), (-0.1129, -0.02728, 0.9917), (-0.1132, -0.0261, 0.9917), (-0.1135, -0.02491, 0.9916), (-0.1139, -0.02373, 0.9916), (-0.1143, -0.02255, 0.9916), (-0.1146, -0.02137, 0.9915), (-0.115, -0.02019, 0.9915), (-0.1153, -0.01902, 0.9915), (-0.1157, -0.01784, 0.9915), (-0.116, -0.01666, 0.9914), (-0.1164, -0.01547, 0.9914), (-0.1167, -0.01429, 0.9914), (-0.1177, -0.01018, 0.9913), (-0.1186, -0.006051, 0.9912), (-0.1195, -0.001917, 0.9911), (-0.1204, 0.002227, 0.991), (-0.1212, 0.006381, 0.9909), (-0.122, 0.01054, 0.9908), (-0.1226, 0.01472, 0.9908), (-0.1233, 0.0189, 0.9907), (-0.1238, 0.02309, 0.9907), (-0.1242, 0.02728, 0.9906), (-0.1245, 0.03149, 0.9906), (-0.1247, 0.0357, 0.9906), (-0.1247, 0.03998, 0.9906), (-0.1248, 0.04425, 0.9906), (-0.1248, 0.04853, 0.9906), (-0.1248, 0.05281, 0.9906), (-0.1248, 0.05708, 0.9906), (-0.1248, 0.06136, 0.9906), (-0.1248, 0.06563, 0.9906), (-0.1248, 0.06991, 0.9905), (-0.1248, 0.07418, 0.9905), (-0.1248, 0.07846, 0.9905), (-0.1248, 0.08273, 0.9904), (-0.1248, 0.08701, 0.9904), (-0.1248, 0.08747, 0.9904), (-0.1247, 0.08794, 0.9905), (-0.1247, 0.0884, 0.9906), (-0.1247, 0.08887, 0.9907), (-0.1247, 0.08933, 0.9907), (-0.1247, 0.08979, 0.9908), (-0.1247, 0.09025, 0.9909), (-0.1247, 0.09071, 0.991), (-0.1247, 0.09117, 0.9911), (-0.1247, 0.09163, 0.9912), (-0.1247, 0.09209, 0.9913), (-0.1247, 0.09255, 0.9914), (-0.1247, 0.09353, 0.9913), (-0.1246, 0.09452, 0.9912), (-0.1245, 0.09549, 0.9911), (-0.1244, 0.09647, 0.9909), (-0.1244, 0.09744, 0.9907), (-0.1243, 0.09841, 0.9905), (-0.1242, 0.09938, 0.9903), (-0.124, 0.1004, 0.9902), (-0.1239, 0.1013, 0.99), (-0.1238, 0.1023, 0.9898), (-0.1237, 0.1033, 0.9897), (-0.1236, 0.1043, 0.9896), (-0.1235, 0.1046, 0.9897), (-0.1234, 0.105, 0.9897), (-0.1233, 0.1054, 0.9898), (-0.1233, 0.1058, 0.9898), (-0.1232, 0.1061, 0.9899), (-0.1231, 0.1065, 0.99), (-0.123, 0.1069, 0.9901), (-0.1229, 0.1072, 0.9902), (-0.1228, 0.1076, 0.9903), (-0.1227, 0.108, 0.9904), (-0.1226, 0.1083, 0.9905), (-0.1224, 0.1087, 0.9906), (-0.1224, 0.1088, 0.9906), (-0.1223, 0.1089, 0.9906), (-0.1222, 0.109, 0.9906), (-0.1221, 0.1091, 0.9906), (-0.122, 0.1093, 0.9906), (-0.1219, 0.1094, 0.9906), (-0.1219, 0.1095, 0.9906), (-0.1218, 0.1096, 0.9906), (-0.1217, 0.1098, 0.9906), (-0.1216, 0.1099, 0.9906), (-0.1215, 0.11, 0.9906), (-0.1214, 0.1101, 0.9906), (-0.1213, 0.1102, 0.9905), (-0.1212, 0.1103, 0.9905), (-0.1211, 0.1104, 0.9904), (-0.121, 0.1104, 0.9903), (-0.1209, 0.1105, 0.9903), (-0.1208, 0.1106, 0.9902), (-0.1207, 0.1107, 0.9902), (-0.1206, 0.1108, 0.9901), (-0.1204, 0.1109, 0.99), (-0.1203, 0.111, 0.99), (-0.1202, 0.111, 0.9899), (-0.1201, 0.1111, 0.9899), (-0.1197, 0.1112, 0.9898), (-0.1194, 0.1113, 0.9898), (-0.119, 0.1113, 0.9898), (-0.1186, 0.1114, 0.9897), (-0.1182, 0.1114, 0.9897), (-0.1178, 0.1115, 0.9897), (-0.1175, 0.1115, 0.9897), (-0.1171, 0.1115, 0.9898), (-0.1167, 0.1116, 0.9898), (-0.1163, 0.1116, 0.9898), (-0.1159, 0.1116, 0.9898), (-0.1155, 0.1116, 0.9899), (-0.1149, 0.1114, 0.9899), (-0.1143, 0.1112, 0.99), (-0.1137, 0.1111, 0.9901), (-0.1131, 0.1109, 0.9902), (-0.1125, 0.1107, 0.9902), (-0.1119, 0.1105, 0.9903), (-0.1113, 0.1102, 0.9904), (-0.1107, 0.11, 0.9905), (-0.1101, 0.1098, 0.9906), (-0.1095, 0.1096, 0.9906), (-0.1089, 0.1093, 0.9907), (-0.1084, 0.1091, 0.9908), (-0.108, 0.1089, 0.9908), (-0.1076, 0.1087, 0.9909), (-0.1073, 0.1084, 0.991), (-0.1069, 0.1082, 0.991), (-0.1065, 0.1079, 0.9911), (-0.1061, 0.1077, 0.9911), (-0.1057, 0.1075, 0.9912), (-0.1053, 0.1072, 0.9913), (-0.1049, 0.107, 0.9913), (-0.1045, 0.1068, 0.9914), (-0.1041, 0.1065, 0.9914), (-0.1038, 0.1063, 0.9915), (-0.1022, 0.1051, 0.9918), (-0.1005, 0.1039, 0.992), (-0.09885, 0.1027, 0.9922), (-0.09718, 0.1016, 0.9924), (-0.09551, 0.1004, 0.9926), (-0.09382, 0.09925, 0.9928), (-0.09211, 0.09812, 0.993), (-0.0904, 0.09701, 0.9932), (-0.08867, 0.09592, 0.9933), (-0.08692, 0.09485, 0.9934), (-0.08516, 0.09381, 0.9936), (-0.08338, 0.0928, 0.9937), (-0.08257, 0.09247, 0.9937), (-0.08177, 0.09214, 0.9937), (-0.08097, 0.0918, 0.9938), (-0.08016, 0.09147, 0.9938), (-0.07936, 0.09114, 0.9938), (-0.07855, 0.09081, 0.9939), (-0.07774, 0.09048, 0.9939), (-0.07693, 0.09016, 0.9939), (-0.07612, 0.08985, 0.994), (-0.07531, 0.08954, 0.994), (-0.07449, 0.08923, 0.994), (-0.07367, 0.08894, 0.9941), (-0.07314, 0.08847, 0.9941), (-0.07269, 0.08793, 0.9942), (-0.07232, 0.08733, 0.9942), (-0.07201, 0.08669, 0.9943), (-0.07176, 0.08599, 0.9943), (-0.07157, 0.08527, 0.9944), (-0.07142, 0.08452, 0.9945), (-0.07132, 0.08376, 0.9946), (-0.07124, 0.083, 0.9946), (-0.07119, 0.08224, 0.9947), (-0.07116, 0.08149, 0.9948), (-0.07114, 0.08076, 0.9949), (-0.071, 0.07979, 0.9949), (-0.07085, 0.07883, 0.995), (-0.0707, 0.07786, 0.9951), (-0.07054, 0.0769, 0.9952), (-0.07038, 0.07594, 0.9952), (-0.07021, 0.07497, 0.9953), (-0.07004, 0.07401, 0.9954), (-0.06987, 0.07305, 0.9955), (-0.06969, 0.07209, 0.9956), (-0.06951, 0.07113, 0.9956), (-0.06933, 0.07017, 0.9957), (-0.06914, 0.06921, 0.9958), (-0.06876, 0.06778, 0.9958), (-0.06837, 0.06636, 0.9959), (-0.06797, 0.06494, 0.996), (-0.06757, 0.06352, 0.9961), (-0.06715, 0.0621, 0.9961), (-0.06673, 0.06069, 0.9962), (-0.06631, 0.05927, 0.9962), (-0.06588, 0.05786, 0.9963), (-0.06544, 0.05645, 0.9963), (-0.065, 0.05504, 0.9964), (-0.06456, 0.05363, 0.9964), (-0.0641, 0.05223, 0.9965), (-0.06384, 0.05158, 0.9965), (-0.06357, 0.0509, 0.9966), (-0.06328, 0.05019, 0.9966), (-0.06299, 0.04947, 0.9966), (-0.06269, 0.04874, 0.9966), (-0.06239, 0.048, 0.9967), (-0.0621, 0.04726, 0.9967), (-0.0618, 0.04653, 0.9967), (-0.06151, 0.04581, 0.9968), (-0.06122, 0.0451, 0.9968), (-0.06095, 0.04442, 0.9968), (-0.06068, 0.04377, 0.9968), (-0.06005, 0.0425, 0.9969), (-0.0594, 0.04123, 0.997), (-0.05875, 0.03997, 0.997), (-0.05809, 0.0387, 0.9971), (-0.05742, 0.03745, 0.9972), (-0.05674, 0.03619, 0.9972), (-0.05606, 0.03494, 0.9973), (-0.05537, 0.0337, 0.9974), (-0.05468, 0.03245, 0.9974), (-0.05397, 0.03122, 0.9975), (-0.05326, 0.02998, 0.9976), (-0.05254, 0.02875, 0.9976), (-0.05083, 0.02632, 0.9978), (-0.04909, 0.02392, 0.998), (-0.04733, 0.02152, 0.9982), (-0.04556, 0.01914, 0.9983), (-0.04377, 0.01677, 0.9985), (-0.04197, 0.0144, 0.9987), (-0.04017, 0.01204, 0.9989), (-0.03838, 0.009671, 0.999), (-0.03659, 0.007299, 0.9992), (-0.03481, 0.004918, 0.9994), (-0.03305, 0.002525, 0.9996), (-0.03131, 0.0001155, 0.9997), (-0.02988, -0.001688, 0.9999), (-0.02843, -0.003483, 1.0), (-0.02698, -0.00527, 1.0), (-0.02551, -0.007052, 1.0), (-0.02404, -0.00883, 1.0), (-0.02257, -0.01061, 1.0), (-0.0211, -0.01239, 1.0), (-0.01963, -0.01417, 1.001), (-0.01817, -0.01595, 1.001), (-0.01672, -0.01775, 1.001), (-0.01528, -0.01955, 1.001), (-0.01385, -0.02136, 1.001), (-0.01351, -0.0217, 1.001), (-0.01316, -0.02206, 1.0), (-0.01279, -0.02242, 1.0), (-0.01242, -0.0228, 1.0), (-0.01203, -0.02318, 1.0), (-0.01165, -0.02356, 1.0), (-0.01126, -0.02395, 1.0), (-0.01088, -0.02433, 1.0), (-0.0105, -0.0247, 1.0), (-0.01014, -0.02507, 1.0), (-0.009783, -0.02542, 1.0), (-0.009443, -0.02576, 1.0), (-0.008706, -0.0263, 1.0), (-0.007967, -0.02683, 1.0), (-0.007226, -0.02736, 1.0), (-0.006484, -0.02789, 1.0), (-0.00574, -0.02841, 1.0), (-0.004995, -0.02894, 1.0), (-0.004248, -0.02946, 0.9999), (-0.003499, -0.02998, 0.9999), (-0.002749, -0.0305, 0.9998), (-0.001997, -0.03101, 0.9998), (-0.001243, -0.03152, 0.9997), (-0.0004875, -0.03203, 0.9997), (0.001162, -0.03305, 0.9996), (0.002816, -0.03406, 0.9995), (0.004473, -0.03506, 0.9994), (0.00613, -0.03606, 0.9993), (0.007785, -0.03707, 0.9992), (0.009436, -0.03809, 0.9991), (0.01108, -0.03911, 0.999), (0.01272, -0.04014, 0.9989), (0.01434, -0.04119, 0.9988), (0.01596, -0.04226, 0.9987), (0.01755, -0.04335, 0.9986), (0.01914, -0.04447, 0.9984), (0.01977, -0.04488, 0.9984), (0.0204, -0.04529, 0.9984), (0.02104, -0.0457, 0.9983), (0.02167, -0.0461, 0.9983), (0.02231, -0.04651, 0.9982), (0.02295, -0.04691, 0.9982), (0.02359, -0.0473, 0.9982), (0.02424, -0.0477, 0.9981), (0.02488, -0.04809, 0.9981), (0.02552, -0.04849, 0.998), (0.02617, -0.04888, 0.998), (0.02682, -0.04926, 0.998), (0.02753, -0.04978, 0.9979), (0.02824, -0.0503, 0.9979), (0.02895, -0.05082, 0.9978), (0.02965, -0.05135, 0.9978), (0.03035, -0.05189, 0.9977), (0.03105, -0.05243, 0.9977), (0.03174, -0.05297, 0.9976), (0.03243, -0.05351, 0.9975), (0.03312, -0.05406, 0.9975), (0.0338, -0.05462, 0.9974), (0.03448, -0.05517, 0.9974), (0.03516, -0.05574, 0.9973), (0.03593, -0.05628, 0.9973), (0.0367, -0.05682, 0.9972), (0.03748, -0.05736, 0.9972), (0.03826, -0.05789, 0.9971), (0.03904, -0.05842, 0.9971), (0.03982, -0.05894, 0.997), (0.04061, -0.05946, 0.997), (0.0414, -0.05997, 0.9969), (0.0422, -0.06048, 0.9969), (0.04299, -0.06099, 0.9968), (0.04379, -0.06149, 0.9968), (0.0446, -0.06198, 0.9967), (0.0466, -0.06347, 0.9966), (0.04859, -0.06498, 0.9964), (0.05055, -0.06651, 0.9963), (0.0525, -0.06807, 0.9961), (0.05445, -0.06964, 0.996), (0.05638, -0.07121, 0.9958), (0.05831, -0.07279, 0.9957), (0.06025, -0.07436, 0.9955), (0.06219, -0.07593, 0.9953), (0.06414, -0.07748, 0.9952), (0.06611, -0.07902, 0.995), (0.0681, -0.08053, 0.9949), (0.06918, -0.08128, 0.9948), (0.07027, -0.08203, 0.9947), (0.07136, -0.08277, 0.9947), (0.07245, -0.08351, 0.9946), (0.07355, -0.08425, 0.9945), (0.07465, -0.08498, 0.9944), (0.07575, -0.08571, 0.9944), (0.07685, -0.08644, 0.9943), (0.07796, -0.08716, 0.9942), (0.07906, -0.08788, 0.9942), (0.08017, -0.0886, 0.9941), (0.08129, -0.08931, 0.994), (0.08205, -0.08971, 0.994), (0.08282, -0.09011, 0.994), (0.0836, -0.0905, 0.9939), (0.08438, -0.09089, 0.9939), (0.08518, -0.09126, 0.9938), (0.08598, -0.0916, 0.9938), (0.08679, -0.09191, 0.9938), (0.0876, -0.09219, 0.9937), (0.08843, -0.09243, 0.9937), (0.08926, -0.09263, 0.9937), (0.09011, -0.09276, 0.9937), (0.09096, -0.09285, 0.9937), (0.09144, -0.09312, 0.9936), (0.09189, -0.09343, 0.9937), (0.09231, -0.09378, 0.9937), (0.09271, -0.09415, 0.9937), (0.09309, -0.09456, 0.9937), (0.09346, -0.09498, 0.9938), (0.09381, -0.09542, 0.9939), (0.09414, -0.09587, 0.994), (0.09446, -0.09633, 0.9941), (0.09478, -0.09679, 0.9942), (0.09508, -0.09724, 0.9943), (0.09538, -0.09769, 0.9944), (0.09547, -0.0978, 0.9944), (0.09556, -0.09792, 0.9944), (0.09566, -0.09804, 0.9944), (0.09575, -0.09816, 0.9943), (0.09585, -0.09829, 0.9943), (0.09595, -0.09841, 0.9943), (0.09605, -0.09854, 0.9943), (0.09615, -0.09867, 0.9943), (0.09625, -0.09879, 0.9943), (0.09634, -0.09891, 0.9942), (0.09644, -0.09903, 0.9942), (0.09652, -0.09914, 0.9942), (0.09666, -0.09927, 0.9941), (0.0968, -0.0994, 0.994), (0.09694, -0.09953, 0.9938), (0.09709, -0.09966, 0.9937), (0.09725, -0.09979, 0.9936), (0.09741, -0.09992, 0.9935), (0.09757, -0.1, 0.9934), (0.09774, -0.1002, 0.9933), (0.09792, -0.1003, 0.9932), (0.09811, -0.1004, 0.9932), (0.0983, -0.1005, 0.9931), (0.09849, -0.1006, 0.9931), (0.0988, -0.1006, 0.9933), (0.09906, -0.1006, 0.9935), (0.0993, -0.1006, 0.9936), (0.09951, -0.1006, 0.9937), (0.09969, -0.1006, 0.9937), (0.09986, -0.1005, 0.9937), (0.1, -0.1005, 0.9937), (0.1002, -0.1004, 0.9936), (0.1003, -0.1004, 0.9935), (0.1005, -0.1003, 0.9933), (0.1007, -0.1001, 0.9931), (0.1009, -0.1, 0.9929), (0.1008, -0.09951, 0.9928), (0.1008, -0.09899, 0.9928), (0.1007, -0.09848, 0.9928), (0.1006, -0.09797, 0.9928), (0.1005, -0.09746, 0.9928), (0.1004, -0.09695, 0.9928), (0.1003, -0.09644, 0.9928), (0.1001, -0.09594, 0.9928), (0.1, -0.09543, 0.9928), (0.09988, -0.09493, 0.9929), (0.09975, -0.09443, 0.9929), (0.09961, -0.09393, 0.9929), (0.09937, -0.09347, 0.993), (0.09912, -0.093, 0.993), (0.09886, -0.09252, 0.993), (0.09859, -0.09202, 0.9931), (0.09832, -0.09151, 0.9931), (0.09805, -0.091, 0.9931), (0.09778, -0.09049, 0.9932), (0.09751, -0.08998, 0.9932), (0.09724, -0.08948, 0.9932), (0.09698, -0.08899, 0.9933), (0.09673, -0.08852, 0.9933), (0.09649, -0.08807, 0.9933), (0.09609, -0.08747, 0.9934), (0.09567, -0.08685, 0.9934), (0.09524, -0.08621, 0.9935), (0.0948, -0.08555, 0.9935), (0.09435, -0.08487, 0.9935), (0.09389, -0.0842, 0.9936), (0.09344, -0.08352, 0.9936), (0.09299, -0.08285, 0.9937), (0.09254, -0.08219, 0.9937), (0.09211, -0.08154, 0.9938), (0.09169, -0.08092, 0.9938), (0.09129, -0.08032, 0.9938), (0.09077, -0.07968, 0.9939), (0.09022, -0.07901, 0.9939), (0.08965, -0.07832, 0.994), (0.08906, -0.07761, 0.9941), (0.08847, -0.07689, 0.9941), (0.08787, -0.07617, 0.9942), (0.08727, -0.07544, 0.9942), (0.08668, -0.07472, 0.9943), (0.0861, -0.07402, 0.9944), (0.08553, -0.07332, 0.9944), (0.08498, -0.07266, 0.9945), (0.08445, -0.07202, 0.9945), (0.07846, -0.06584, 0.9951), (0.0724, -0.05974, 0.9957), (0.06628, -0.0537, 0.9962), (0.06009, -0.04772, 0.9968), (0.05385, -0.0418, 0.9974), (0.04756, -0.03593, 0.9981), (0.04122, -0.03012, 0.9988), (0.03485, -0.02436, 0.9995), (0.02844, -0.01864, 1.0), (0.022, -0.01296, 1.001), (0.01555, -0.007326, 1.002), (0.00907, -0.001728, 1.003), (0.008255, -0.0009996, 1.003), (0.007402, -0.0002382, 1.003), (0.00652, 0.0005495, 1.003), (0.005616, 0.001357, 1.003), (0.004697, 0.002177, 1.003), (0.003771, 0.003005, 1.003), (0.002845, 0.003832, 1.003), (0.001927, 0.004652, 1.003), (0.001023, 0.00546, 1.003), (0.0001407, 0.006247, 1.003), (-0.0007118, 0.007009, 1.003), (-0.001527, 0.007737, 1.003), (-0.0043, 0.01032, 1.003), (-0.007075, 0.0129, 1.002), (-0.009849, 0.01549, 1.002), (-0.01262, 0.01808, 1.002), (-0.01538, 0.02068, 1.001), (-0.01814, 0.0233, 1.001), (-0.02088, 0.02593, 1.0), (-0.02361, 0.02858, 1.0), (-0.02632, 0.03124, 0.9998), (-0.02901, 0.03393, 0.9995), (-0.03167, 0.03664, 0.9992), (-0.03431, 0.03939, 0.9989), (-0.03601, 0.04142, 0.9987), (-0.0377, 0.04346, 0.9985), (-0.03939, 0.0455, 0.9983), (-0.04107, 0.04755, 0.9981), (-0.04275, 0.04961, 0.9979), (-0.04443, 0.05166, 0.9977), (-0.04611, 0.05371, 0.9975), (-0.04779, 0.05577, 0.9973), (-0.04946, 0.05782, 0.9971), (-0.05115, 0.05987, 0.9969), (-0.05284, 0.06191, 0.9967), (-0.05453, 0.06395, 0.9965), (-0.05539, 0.06493, 0.9964), (-0.05625, 0.0659, 0.9963), (-0.05711, 0.06688, 0.9963), (-0.05797, 0.06785, 0.9962), (-0.05883, 0.06883, 0.9961), (-0.05969, 0.0698, 0.996), (-0.06055, 0.07078, 0.9959), (-0.06141, 0.07176, 0.9958), (-0.06226, 0.07274, 0.9957), (-0.06311, 0.07372, 0.9956), (-0.06395, 0.07471, 0.9955), (-0.06478, 0.07571, 0.9954), (-0.06572, 0.07695, 0.9953), (-0.06665, 0.07819, 0.9951), (-0.06759, 0.07942, 0.995), (-0.06853, 0.08066, 0.9949), (-0.06947, 0.08189, 0.9948), (-0.07042, 0.08312, 0.9946), (-0.07137, 0.08435, 0.9945), (-0.07233, 0.08557, 0.9944), (-0.0733, 0.08678, 0.9943), (-0.07427, 0.08799, 0.9942), (-0.07526, 0.08919, 0.994), (-0.07625, 0.09038, 0.9939), (-0.07678, 0.09085, 0.9939), (-0.07732, 0.0913, 0.9938), (-0.07786, 0.09175, 0.9938), (-0.07842, 0.09218, 0.9937), (-0.07898, 0.0926, 0.9937), (-0.07955, 0.09302, 0.9937), (-0.08012, 0.09343, 0.9936), (-0.0807, 0.09384, 0.9936), (-0.08127, 0.09425, 0.9935), (-0.08185, 0.09466, 0.9935), (-0.08243, 0.09507, 0.9934), (-0.083, 0.09548, 0.9934), (-0.08437, 0.09607, 0.9934), (-0.08575, 0.0966, 0.9933), (-0.08716, 0.09708, 0.9932), (-0.08858, 0.09753, 0.9932), (-0.09002, 0.09793, 0.9931), (-0.09146, 0.09831, 0.993), (-0.09291, 0.09867, 0.9929), (-0.09437, 0.09901, 0.9929), (-0.09583, 0.09935, 0.9928), (-0.09728, 0.09968, 0.9927), (-0.09873, 0.1, 0.9926), (-0.1002, 0.1004, 0.9924), (-0.1007, 0.1005, 0.9924), (-0.1013, 0.1007, 0.9923), (-0.1018, 0.1009, 0.9922), (-0.1024, 0.101, 0.9922), (-0.1029, 0.1012, 0.9921), (-0.1035, 0.1014, 0.992), (-0.104, 0.1016, 0.992), (-0.1046, 0.1018, 0.9919), (-0.1051, 0.102, 0.9918), (-0.1056, 0.1023, 0.9918), (-0.1061, 0.1025, 0.9917), (-0.1066, 0.1028, 0.9916), (-0.1069, 0.1029, 0.9917), (-0.1073, 0.103, 0.9918), (-0.1076, 0.1031, 0.9919), (-0.1079, 0.1032, 0.9919), (-0.1082, 0.1033, 0.992), (-0.1086, 0.1034, 0.9921), (-0.1089, 0.1035, 0.9922), (-0.1092, 0.1036, 0.9923), (-0.1095, 0.1037, 0.9923), (-0.1099, 0.1039, 0.9923), (-0.1102, 0.104, 0.9923), (-0.1105, 0.1041, 0.9923), (-0.1105, 0.1042, 0.9922), (-0.1106, 0.1043, 0.9921), (-0.1106, 0.1044, 0.992), (-0.1106, 0.1044, 0.9919), (-0.1107, 0.1045, 0.9918), (-0.1107, 0.1046, 0.9917), (-0.1107, 0.1046, 0.9916), (-0.1107, 0.1047, 0.9915), (-0.1107, 0.1048, 0.9913), (-0.1107, 0.1048, 0.9912), (-0.1107, 0.1049, 0.9911), (-0.1107, 0.1049, 0.991), (-0.1102, 0.1047, 0.9911), (-0.1099, 0.1044, 0.9911), (-0.1095, 0.1042, 0.9912), (-0.1091, 0.1039, 0.9912), (-0.1087, 0.1036, 0.9913), (-0.1084, 0.1032, 0.9913), (-0.1081, 0.1029, 0.9914), (-0.1077, 0.1026, 0.9915), (-0.1074, 0.1022, 0.9916), (-0.1071, 0.1019, 0.9916), (-0.1067, 0.1015, 0.9917), (-0.1064, 0.1012, 0.9918), (-0.1058, 0.1009, 0.992), (-0.1053, 0.1006, 0.9922), (-0.1047, 0.1003, 0.9924), (-0.1042, 0.1, 0.9927), (-0.1036, 0.09974, 0.9929), (-0.103, 0.09947, 0.9931), (-0.1025, 0.0992, 0.9934), (-0.1019, 0.09892, 0.9936), (-0.1013, 0.09864, 0.9938), (-0.1008, 0.09836, 0.9941), (-0.1002, 0.09806, 0.9943), (-0.09963, 0.09774, 0.9945), (-0.09931, 0.09748, 0.9945), (-0.09898, 0.09722, 0.9946), (-0.09866, 0.09697, 0.9946), (-0.09833, 0.09671, 0.9946), (-0.098, 0.09645, 0.9947), (-0.09767, 0.09619, 0.9947), (-0.09734, 0.09594, 0.9947), (-0.09701, 0.09568, 0.9947), (-0.09668, 0.09543, 0.9947), (-0.09635, 0.09518, 0.9947), (-0.09602, 0.09493, 0.9947), (-0.09568, 0.09468, 0.9947), (-0.09537, 0.09448, 0.9946), (-0.09506, 0.09428, 0.9945), (-0.09474, 0.09408, 0.9944), (-0.09442, 0.09388, 0.9943), (-0.0941, 0.09369, 0.9942), (-0.09378, 0.09349, 0.9941), (-0.09345, 0.0933, 0.994), (-0.09312, 0.09312, 0.994), (-0.09279, 0.09293, 0.9939), (-0.09245, 0.09275, 0.9938), (-0.09212, 0.09257, 0.9938), (-0.09178, 0.0924, 0.9937), (-0.09151, 0.0923, 0.9937), (-0.09124, 0.0922, 0.9938), (-0.09098, 0.0921, 0.9938), (-0.09071, 0.09199, 0.9938), (-0.09045, 0.09187, 0.9938), (-0.09019, 0.09175, 0.9938), (-0.08993, 0.09163, 0.9938), (-0.08968, 0.09149, 0.9938), (-0.08943, 0.09135, 0.9938), (-0.08919, 0.09121, 0.9939), (-0.08895, 0.09106, 0.9939), (-0.08871, 0.09089, 0.9939), (-0.08863, 0.09071, 0.9939), (-0.08854, 0.09053, 0.9939), (-0.08844, 0.09035, 0.9939), (-0.08833, 0.09018, 0.994), (-0.08822, 0.09001, 0.994), (-0.0881, 0.08985, 0.994), (-0.08798, 0.08969, 0.994), (-0.08785, 0.08953, 0.994), (-0.08771, 0.08937, 0.994), (-0.08758, 0.08922, 0.994), (-0.08744, 0.08908, 0.9941), (-0.08729, 0.08893, 0.9941), (-0.08676, 0.08858, 0.9941), (-0.08623, 0.08822, 0.9941), (-0.08572, 0.08784, 0.9942), (-0.08521, 0.08745, 0.9942), (-0.08471, 0.08704, 0.9943), (-0.08422, 0.08663, 0.9943), (-0.08374, 0.08621, 0.9943), (-0.08326, 0.08578, 0.9944), (-0.08279, 0.08534, 0.9944), (-0.08232, 0.0849, 0.9945), (-0.08186, 0.08445, 0.9945), (-0.0814, 0.08401, 0.9946), (-0.07982, 0.08271, 0.9947), (-0.07822, 0.08145, 0.9948), (-0.07659, 0.08021, 0.9949), (-0.07495, 0.07899, 0.995), (-0.07329, 0.0778, 0.9952), (-0.07161, 0.07663, 0.9953), (-0.06993, 0.07547, 0.9954), (-0.06823, 0.07433, 0.9955), (-0.06652, 0.07319, 0.9956), (-0.06481, 0.07207, 0.9957), (-0.0631, 0.07095, 0.9958), (-0.06139, 0.06984, 0.9959)], [(0, 1), (1, 2), (2, 3), (3, 4), (4, 5), (5, 6), (6, 7), (7, 8), (8, 9), (9, 10), (10, 11), (11, 12), (12, 13), (13, 14), (14, 15), (15, 16), (16, 17), (17, 18), (18, 19), (19, 20), (20, 21), (21, 22), (22, 23), (23, 24), (24, 25), (25, 26), (26, 27), (27, 28), (28, 29), (29, 30), (30, 31), (31, 32), (32, 33), (33, 34), (34, 35), (35, 36), (36, 37), (37, 38), (38, 39), (39, 40), (40, 41), (41, 42), (42, 43), (43, 44), (44, 45), (45, 46), (46, 47), (47, 48), (48, 49), (49, 50), (50, 51), (51, 52), (52, 53), (53, 54), (54, 55), (55, 56), (56, 57), (57, 58), (58, 59), (59, 60), (60, 61), (61, 62), (62, 63), (63, 64), (64, 65), (65, 66), (66, 67), (67, 68), (68, 69), (69, 70), (70, 71), (71, 72), (72, 73), (73, 74), (74, 75), (75, 76), (76, 77), (77, 78), (78, 79), (79, 80), (80, 81), (81, 82), (82, 83), (83, 84), (84, 85), (85, 86), (86, 87), (87, 88), (88, 89), (89, 90), (90, 91), (91, 92), (92, 93), (93, 94), (94, 95), (95, 96), (96, 97), (97, 98), (98, 99), (99, 100), (100, 101), (101, 102), (102, 103), (103, 104), (104, 105), (105, 106), (106, 107), (107, 108), (108, 109), (109, 110), (110, 111), (111, 112), (112, 113), (113, 114), (114, 115), (115, 116), (116, 117), (117, 118), (118, 119), (119, 120), (120, 121), (121, 122), (122, 123), (123, 124), (124, 125), (125, 126), (126, 127), (127, 128), (128, 129), (129, 130), (130, 131), (131, 132), (132, 133), (133, 134), (134, 135), (135, 136), (136, 137), (137, 138), (138, 139), (139, 140), (140, 141), (141, 142), (142, 143), (143, 144), (144, 145), (145, 146), (146, 147), (147, 148), (148, 149), (149, 150), (150, 151), (151, 152), (152, 153), (153, 154), (154, 155), (155, 156), (156, 157), (157, 158), (158, 159), (159, 160), (160, 161), (161, 162), (162, 163), (163, 164), (164, 165), (165, 166), (166, 167), (167, 168), (168, 169), (169, 170), (170, 171), (171, 172), (172, 173), (173, 174), (174, 175), (175, 176), (176, 177), (177, 178), (178, 179), (179, 180), (180, 181), (181, 182), (182, 183), (183, 184), (184, 185), (185, 186), (186, 187), (187, 188), (188, 189), (189, 190), (190, 191), (191, 192), (192, 193), (193, 194), (194, 195), (195, 196), (196, 197), (197, 198), (198, 199), (199, 200), (200, 201), (201, 202), (202, 203), (203, 204), (204, 205), (205, 206), (206, 207), (207, 208), (208, 209), (209, 210), (210, 211), (211, 212), (212, 213), (213, 214), (214, 215), (215, 216), (216, 217), (217, 218), (218, 219), (219, 220), (220, 221), (221, 222), (222, 223), (223, 224), (224, 225), (225, 226), (226, 227), (227, 228), (228, 229), (229, 230), (230, 231), (231, 232), (232, 233), (233, 234), (234, 235), (235, 236), (236, 237), (237, 238), (238, 239), (239, 240), (240, 241), (241, 242), (242, 243), (243, 244), (244, 245), (245, 246), (246, 247), (247, 248), (248, 249), (249, 250), (250, 251), (251, 252), (252, 253), (253, 254), (254, 255), (255, 256), (256, 257), (257, 258), (258, 259), (259, 260), (260, 261), (261, 262), (262, 263), (263, 264), (264, 265), (265, 266), (266, 267), (267, 268), (268, 269), (269, 270), (270, 271), (271, 272), (272, 273), (273, 274), (274, 275), (275, 276), (276, 277), (277, 278), (278, 279), (279, 280), (280, 281), (281, 282), (282, 283), (283, 284), (284, 285), (285, 286), (286, 287), (287, 288), (288, 289), (289, 290), (290, 291), (291, 292), (292, 293), (293, 294), (294, 295), (295, 296), (296, 297), (297, 298), (298, 299), (299, 300), (300, 301), (301, 302), (302, 303), (303, 304), (304, 305), (305, 306), (306, 307), (307, 308), (308, 309), (309, 310), (310, 311), (311, 312), (312, 313), (313, 314), (314, 315), (315, 316), (316, 317), (317, 318), (318, 319), (319, 320), (320, 321), (321, 322), (322, 323), (323, 324), (324, 325), (325, 326), (326, 327), (327, 328), (328, 329), (329, 330), (330, 331), (331, 332), (332, 333), (333, 334), (334, 335), (335, 336), (336, 337), (337, 338), (338, 339), (339, 340), (340, 341), (341, 342), (342, 343), (343, 344), (344, 345), (345, 346), (346, 347), (347, 348), (348, 349), (349, 350), (350, 351), (351, 352), (352, 353), (353, 354), (354, 355), (355, 356), (356, 357), (357, 358), (358, 359), (359, 360), (360, 361), (361, 362), (362, 363), (363, 364), (364, 365), (365, 366), (366, 367), (367, 368), (368, 369), (369, 370), (370, 371), (371, 372), (372, 373), (373, 374), (374, 375), (375, 376), (376, 377), (377, 378), (378, 379), (379, 380), (380, 381), (381, 382), (382, 383), (383, 384), (384, 385), (385, 386), (386, 387), (387, 388), (388, 389), (389, 390), (390, 391), (391, 392), (392, 393), (393, 394), (394, 395), (395, 396), (396, 397), (397, 398), (398, 399), (399, 400), (400, 401), (401, 402), (402, 403), (403, 404), (404, 405), (405, 406), (406, 407), (407, 408), (408, 409), (409, 410), (410, 411), (411, 412), (412, 413), (413, 414), (414, 415), (415, 416), (416, 417), (417, 418), (418, 419), (419, 420), (420, 421), (421, 422), (422, 423), (423, 424), (424, 425), (425, 426), (426, 427), (427, 428), (428, 429), (429, 430), (430, 431), (431, 432), (432, 433), (433, 434), (434, 435), (435, 436), (436, 437), (437, 438), (438, 439), (439, 440), (440, 441), (441, 442), (442, 443), (443, 444), (444, 445), (445, 446), (446, 447), (447, 448), (448, 449), (449, 450), (450, 451), (451, 452), (452, 453), (453, 454), (454, 455), (455, 456), (456, 457), (457, 458), (458, 459), (459, 460), (460, 461), (461, 462), (462, 463), (463, 464), (464, 465), (465, 466), (466, 467), (467, 468), (468, 469), (469, 470), (470, 471), (471, 472), (472, 473), (473, 474), (474, 475), (475, 476), (476, 477), (477, 478), (478, 479), (479, 480), (480, 481), (481, 482), (482, 483), (483, 484), (484, 485), (485, 486), (486, 487), (487, 488), (488, 489), (489, 490), (490, 491), (491, 492), (492, 493), (493, 494), (494, 495), (495, 496), (496, 497), (497, 498), (498, 499), (499, 500), (500, 501), (501, 502), (502, 503), (503, 504), (504, 505), (505, 506), (506, 507), (507, 508), (508, 509), (509, 510), (510, 511), (511, 512), (512, 513), (513, 514), (514, 515), (515, 516), (516, 517), (517, 518), (518, 519), (519, 520), (520, 521), (521, 522), (522, 523), (523, 524), (524, 525), (525, 526), (526, 527), (527, 528), (528, 529), (529, 530), (530, 531), (531, 532), (532, 533), (533, 534), (534, 535), (535, 536), (536, 537), (537, 538), (538, 539), (539, 540), (540, 541), (541, 542), (542, 543), (543, 544), (544, 545), (545, 546), (546, 547), (547, 548), (548, 549), (549, 550), (550, 551), (551, 552), (552, 553), (553, 554), (554, 555), (555, 556), (556, 557), (557, 558), (558, 559), (559, 560), (560, 561), (561, 562), (562, 563), (563, 564), (564, 565), (565, 566), (566, 567), (567, 568), (568, 569), (569, 570), (570, 571), (571, 572), (572, 573), (573, 574), (574, 575), (575, 576), (576, 577), (577, 578), (578, 579), (579, 580), (580, 581), (581, 582), (582, 583), (583, 584), (584, 585), (585, 586), (586, 587), (587, 588), (588, 589), (589, 590), (590, 591), (591, 592), (592, 593), (593, 594), (594, 595), (595, 596), (596, 597), (597, 598), (598, 599), (599, 600), (600, 601), (601, 602), (602, 603), (603, 604), (604, 605), (605, 606), (606, 607), (607, 608), (608, 609), (609, 610), (610, 611), (611, 612), (612, 613), (613, 614), (614, 615), (615, 616), (616, 617), (617, 618), (618, 619), (619, 620), (620, 621), (621, 622), (622, 623), (623, 624), (624, 625), (625, 626), (626, 627), (627, 628), (628, 629), (629, 630), (630, 631), (631, 632), (632, 633), (633, 634), (634, 635), (635, 636), (636, 637), (637, 638), (638, 639), (639, 640), (640, 641), (641, 642), (642, 643), (643, 644), (644, 645), (645, 646), (646, 647), (647, 648), (648, 649), (649, 650), (650, 651), (651, 652), (652, 653), (653, 654), (654, 655), (655, 656), (656, 657), (657, 658), (658, 659), (659, 660), (660, 661), (661, 662), (662, 663), (663, 664), (664, 665), (665, 666), (666, 667), (667, 668), (668, 669), (669, 670), (670, 671), (671, 672), (672, 673), (673, 674), (674, 675), (675, 676), (676, 677), (677, 678), (678, 679), (679, 680), (680, 681), (681, 682), (682, 683), (683, 684), (684, 685), (685, 686), (686, 687), (687, 688), (688, 689), (689, 690), (690, 691), (691, 692), (692, 693), (693, 694), (694, 695), (695, 696), (696, 697), (697, 698), (698, 699), (699, 700), (700, 701), (701, 702), (702, 703), (703, 704), (704, 705), (705, 706), (706, 707), (707, 708), (708, 709), (709, 710), (710, 711), (711, 712), (712, 713), (713, 714), (714, 715), (715, 716), (716, 717), (717, 718), (718, 719), (719, 720), (720, 721), (721, 722), (722, 723), (723, 724), (724, 725), (725, 726), (726, 727), (727, 728), (728, 729), (729, 730), (730, 731), (731, 732), (732, 733), (733, 734), (734, 735), (735, 736), (736, 737), (737, 738), (738, 739), (739, 740), (740, 741), (741, 742), (742, 743), (743, 744), (744, 745), (745, 746), (746, 747), (747, 748), (748, 749), (749, 750), (750, 751), (751, 752), (752, 753), (753, 754), (754, 755), (755, 756), (756, 757), (757, 758), (758, 759), (759, 760), (760, 761), (761, 762), (762, 763), (763, 764), (764, 765), (765, 766), (766, 767), (767, 768), (768, 769), (769, 770), (770, 771), (771, 772), (772, 773), (773, 774), (774, 775), (775, 776), (776, 777), (777, 778), (778, 779), (779, 780), (780, 781), (781, 782), (782, 783), (783, 784), (784, 785), (785, 786), (786, 787), (787, 788), (788, 789), (789, 790), (790, 791), (791, 792), (792, 793), (793, 794), (794, 795), (795, 796), (796, 797), (797, 798), (798, 799), (799, 800), (800, 801), (801, 802), (802, 803), (803, 804), (804, 805), (805, 806), (806, 807), (807, 808), (808, 809), (809, 810), (810, 811), (811, 812), (812, 813), (813, 814), (814, 815), (815, 816), (816, 817), (817, 818), (818, 819), (819, 820), (820, 821), (821, 822), (822, 823), (823, 824), (824, 825), (825, 826), (826, 827), (827, 828), (828, 829), (829, 830), (830, 831), (831, 832), (832, 833), (833, 834), (834, 835), (835, 836), (836, 837), (837, 838), (838, 839), (839, 840), (840, 841), (841, 842), (842, 843), (843, 844), (844, 845), (845, 846), (846, 847), (847, 848), (848, 849), (849, 850), (850, 851), (851, 852), (852, 853), (853, 854), (854, 855), (855, 856), (856, 857), (857, 858), (858, 859), (859, 860), (860, 861), (861, 862), (862, 863), (863, 864), (864, 865), (865, 866), (866, 867), (867, 868), (868, 869), (869, 870), (870, 871), (871, 872), (872, 873), (873, 874), (874, 875), (875, 876), (876, 877), (877, 878), (878, 879), (879, 880), (880, 881), (881, 882), (882, 883), (883, 884), (884, 885), (885, 886), (886, 887), (887, 888), (888, 889), (889, 890), (890, 891), (891, 892), (892, 893), (893, 894), (894, 895), (895, 896), (896, 897), (897, 898), (898, 899), (899, 900), (900, 901), (901, 902), (902, 903), (903, 904), (904, 905), (905, 906), (906, 907), (907, 908), (908, 909), (909, 910), (910, 911), (911, 912), (912, 913), (913, 914), (914, 915), (915, 916), (916, 917), (917, 918), (918, 919), (919, 920), (920, 921), (921, 922), (922, 923), (923, 924), (924, 925), (925, 926), (926, 927), (927, 928), (928, 929), (929, 930), (930, 931), (931, 932), (932, 933), (933, 934), (934, 935), (935, 936), (936, 937), (937, 938), (938, 939), (939, 940), (940, 941), (941, 942), (942, 943), (943, 944), (944, 945), (945, 946), (946, 947), (947, 948), (948, 949), (949, 950), (950, 951), (951, 952), (952, 953), (953, 954), (954, 955), (955, 956), (956, 957), (957, 958), (958, 959), (959, 960), (960, 961), (961, 962), (962, 963), (963, 964), (964, 965), (965, 966), (966, 967), (967, 968), (968, 969), (969, 970), (970, 971), (971, 972), (972, 973), (973, 974), (974, 975), (975, 976), (976, 977), (977, 978), (978, 979), (979, 980), (980, 981), (981, 982), (982, 983), (983, 984), (984, 985), (985, 986), (986, 987), (987, 988), (988, 989), (989, 990), (990, 991), (991, 992), (992, 993), (993, 994), (994, 995), (995, 996), (996, 997), (997, 998), (998, 999), (999, 1000), (1000, 1001), (1001, 1002), (1002, 1003), (1003, 1004), (1004, 1005), (1005, 1006), (1006, 1007), (1007, 1008), (1008, 1009), (1009, 1010), (1010, 1011), (1011, 1012), (1012, 1013), (1013, 1014), (1014, 1015), (1015, 1016), (1016, 1017), (1017, 1018), (1018, 1019), (1019, 1020), (1020, 1021), (1021, 1022), (1022, 1023), (1023, 1024), (1024, 1025), (1025, 1026), (1026, 1027), (1027, 1028), (1028, 1029), (1029, 1030), (1030, 1031), (1031, 1032), (1032, 1033), (1033, 1034), (1034, 1035), (1035, 1036), (1036, 1037), (1037, 1038), (1038, 1039), (1039, 1040), (1040, 1041), (1041, 1042), (1042, 1043), (1043, 1044), (1044, 1045), (1045, 1046), (1046, 1047), (1047, 1048), (1048, 1049), (1049, 1050), (1050, 1051), (1051, 1052), (1052, 1053), (1053, 1054), (1054, 1055), (1055, 1056), (1056, 1057), (1057, 1058), (1058, 1059), (1059, 1060), (1060, 1061), (1061, 1062), (1062, 1063), (1063, 1064), (1064, 1065), (1065, 1066), (1066, 1067), (1067, 1068), (1068, 1069), (1069, 1070), (1070, 1071), (1071, 1072), (1072, 1073), (1073, 1074), (1074, 1075), (1075, 1076), (1076, 1077), (1077, 1078), (1078, 1079), (1079, 1080), (1080, 1081), (1081, 1082), (1082, 1083), (1083, 1084), (1084, 1085), (1085, 1086), (1086, 1087), (1087, 1088), (1088, 1089), (1089, 1090), (1090, 1091), (1091, 1092), (1092, 1093), (1093, 1094), (1094, 1095), (1095, 1096), (1096, 1097), (1097, 1098), (1098, 1099), (1099, 1100), (1100, 1101), (1101, 1102), (1102, 1103), (1103, 1104), (1104, 1105), (1105, 1106), (1106, 1107), (1107, 1108), (1108, 1109), (1109, 1110), (1110, 1111), (1111, 1112), (1112, 1113), (1113, 1114), (1114, 1115), (1115, 1116), (1116, 1117), (1117, 1118), (1118, 1119), (1119, 1120), (1120, 1121), (1121, 1122), (1122, 1123), (1123, 1124), (1124, 1125), (1125, 1126), (1126, 1127), (1127, 1128), (1128, 1129), (1129, 1130), (1130, 1131), (1131, 1132), (1132, 1133), (1133, 1134), (1134, 1135), (1135, 1136), (1136, 1137), (1137, 1138), (1138, 1139), (1139, 1140), (1140, 1141), (1141, 1142), (1142, 1143), (1143, 1144), (1144, 1145), (1145, 1146), (1146, 1147), (1147, 1148), (1148, 1149), (1149, 1150), (1150, 1151), (1151, 1152), (1152, 1153), (1153, 1154), (1154, 1155), (1155, 1156), (1156, 1157), (1157, 1158), (1158, 1159), (1159, 1160), (1160, 1161), (1161, 1162), (1162, 1163), (1163, 1164), (1164, 1165), (1165, 1166), (1166, 1167), (1167, 1168), (1168, 1169), (1169, 1170), (1170, 1171), (1171, 1172), (1172, 1173), (1173, 1174), (1174, 1175), (1175, 1176), (1176, 1177), (1177, 1178), (1178, 1179), (1179, 1180), (1180, 1181), (1181, 1182), (1182, 1183), (1183, 1184), (1184, 1185), (1185, 1186), (1186, 1187), (1187, 1188), (1188, 1189), (1189, 1190), (1190, 1191), (1191, 1192), (1192, 1193), (1193, 1194), (1194, 1195), (1195, 1196), (1196, 1197), (1197, 1198), (1198, 1199), (1199, 1200), (1200, 1201), (1201, 1202), (1202, 1203), (1203, 1204), (1204, 1205), (1205, 1206), (1206, 1207), (1207, 1208), (1208, 1209), (1209, 1210), (1210, 1211), (1211, 1212), (1212, 1213), (1213, 1214), (1214, 1215), (1215, 1216), (1216, 1217), (1217, 1218), (1218, 1219), (1219, 1220), (1220, 1221), (1221, 1222), (1222, 1223), (1223, 1224), (1224, 1225), (1225, 1226), (1226, 1227), (1227, 1228), (1228, 1229), (1229, 1230), (1230, 1231), (1231, 1232), (1232, 1233), (1233, 1234), (1234, 1235), (1235, 1236), (1236, 1237), (1237, 1238), (1238, 1239), (1239, 1240), (1240, 1241), (1241, 1242), (1242, 1243), (1243, 1244), (1244, 1245), (1245, 1246), (1246, 1247), (1247, 1248), (1248, 1249), (1249, 1250), (1250, 1251), (1251, 1252), (1252, 1253), (1253, 1254), (1254, 1255), (1255, 1256), (1256, 1257), (1257, 1258), (1258, 1259), (1259, 1260), (1260, 1261), (1261, 1262), (1262, 1263), (1263, 1264), (1264, 1265), (1265, 1266), (1266, 1267), (1267, 1268), (1268, 1269), (1269, 1270), (1270, 1271), (1271, 1272), (1272, 1273), (1273, 1274), (1274, 1275), (1275, 1276), (1276, 1277), (1277, 1278), (1278, 1279), (1279, 1280), (1280, 1281), (1281, 1282), (1282, 1283), (1283, 1284), (1284, 1285), (1285, 1286), (1286, 1287), (1287, 1288), (1288, 1289), (1289, 1290), (1290, 1291), (1291, 1292), (1292, 1293), (1293, 1294), (1294, 1295), (1295, 1296), (1296, 1297), (1297, 1298), (1298, 1299), (1299, 1300), (1300, 1301), (1301, 1302), (1302, 1303), (1303, 1304), (1304, 1305), (1305, 1306), (1306, 1307), (1307, 1308), (1308, 1309), (1309, 1310), (1310, 1311), (1311, 1312), (1312, 1313), (1313, 1314), (1314, 1315), (1315, 1316), (1316, 1317), (1317, 1318), (1318, 1319), (1319, 1320), (1320, 1321), (1321, 1322), (1322, 1323), (1323, 1324), (1324, 1325), (1325, 1326), (1326, 1327), (1327, 1328), (1328, 1329), (1329, 1330), (1330, 1331), (1331, 1332), (1332, 1333), (1333, 1334), (1334, 1335), (1335, 1336), (1336, 1337), (1337, 1338), (1338, 1339), (1339, 1340), (1340, 1341), (1341, 1342), (1342, 1343), (1343, 1344)], [])
_uv = me_gp_layer.uv_layers.new(name='UVMap')
_uv.uv.foreach_set('vector', [])
me_gp_layer.use_remesh_fix_poles = True
me_gp_layer.use_remesh_preserve_attributes = False
me_gp_layer.use_mirror_vertex_groups = False
me_gp_layer.update()

# ---- objects
ob_cube = bpy.data.objects.new('Cube', me_cube)
ob_lamp = bpy.data.objects.new('Lamp', light_lamp)
ob_camera = bpy.data.objects.new('Camera', cam_camera)
ob_gp_layer = bpy.data.objects.new('GP_Layer', me_gp_layer)

# ---- transforms, parenting, visibility, modifiers, constraints
ob_cube.location = (0.0, 0.0, 0.0)
ob_cube.lock_rotations_4d = False
ob_cube.empty_display_type = 'ARROWS'
ob_cube.lineart.crease_threshold = 0.0
_vg = ob_cube.vertex_groups.new(name='Group')
_vg.add([0, 2, 4, 6, 14, 15, 17, 18], 1.0, 'REPLACE')
_vg = ob_cube.vertex_groups.new(name='EMC GP_VG_Project')
_m = ob_cube.modifiers.new('Bevel', 'BEVEL')
_m.width = 1.145
_m.width_pct = 1.145
_m.segments = 8
_m.limit_method = 'VGROUP'
_m.vertex_group = 'Group'
_m.miter_outer = 'MITER_ARC'
_m = ob_cube.modifiers.new('VertexWeightEdit', 'VERTEX_WEIGHT_EDIT')
_m.vertex_group = 'Group'
_m.use_remove = True
_m.remove_threshold = 1.0
_m = ob_cube.modifiers.new('Weld', 'WELD')
_m = ob_cube.modifiers.new('Bevel.001', 'BEVEL')
_m.width = 0.465
_m.width_pct = 0.465
_m.segments = 12
_m.angle_limit = 0.2162
_m.miter_outer = 'MITER_ARC'
_m = ob_cube.modifiers.new('VertexWeightEdit.001', 'VERTEX_WEIGHT_EDIT')
_m.vertex_group = 'Group'
_m.use_remove = True
_m.remove_threshold = 1.0
_m = ob_cube.modifiers.new('Bevel.002', 'BEVEL')
_m.width = 0.03
_m.width_pct = 0.03
_m.segments = 5
_m.limit_method = 'VGROUP'
_m.vertex_group = 'Group'
_m.miter_outer = 'MITER_ARC'
_m = ob_cube.modifiers.new('DataTransfer', 'DATA_TRANSFER')
_m.object = ob_gp_layer
_m.use_vert_data = True
_m.data_types_verts = {'VGROUP_WEIGHTS'}
_m.use_max_distance = True
_m.max_distance = 0.019
_m = ob_cube.modifiers.new('Weld.001', 'WELD')
_m.merge_threshold = 0.432
_m.vertex_group = 'EMC GP_VG_Project'
_m = ob_cube.modifiers.new('WeightedNormal', 'WEIGHTED_NORMAL')
_m = ob_cube.modifiers.new('GeometryNodes', 'NODES')
_m.node_group = ng_vertex_weight_gradient
_gi = [s.identifier for s in ng_vertex_weight_gradient.interface.items_tree if s.item_type == 'SOCKET' and s.in_out == 'INPUT']
_m[_gi[1] + '_use_attribute'] = True; _m[_gi[1] + '_attribute_name'] = 'EMC GP_VG_Project'
ob_lamp.location = (4.076, 1.005, 5.904)
ob_lamp.rotation_euler = (0.6503, 0.05522, 1.866)
ob_lamp.lock_rotations_4d = False
ob_lamp.empty_display_type = 'ARROWS'
ob_lamp.color = (0.0, 0.0, 0.0, 0.0)
ob_lamp.lineart.crease_threshold = 0.0
ob_camera.location = (7.359, -6.926, 4.958)
ob_camera.rotation_euler = (1.109, 0.0, 0.8149)
ob_camera.lock_rotations_4d = False
ob_camera.empty_display_type = 'ARROWS'
ob_camera.color = (0.0, 0.0, 0.0, 0.0)
ob_camera.display_type = 'WIRE'
ob_camera.lineart.crease_threshold = 0.0
ob_gp_layer.parent = ob_cube
ob_gp_layer.location = (0.0, 0.0, 0.0)
ob_gp_layer.lineart.crease_threshold = 0.0
_vg = ob_gp_layer.vertex_groups.new(name='EMC GP_VG_Project')

# ---- collection membership
col_collection.objects.link(ob_cube)
col_collection.objects.link(ob_lamp)
col_collection.objects.link(ob_camera)
col_emc_extras.objects.link(ob_gp_layer)
def _layer_coll(name, lc=None):
    lc = lc or bpy.context.view_layer.layer_collection
    for c in lc.children:
        if c.name == name: return c
        r = _layer_coll(name, c)
        if r: return r
_layer_coll('EMC Extras').exclude = True

# ---- scene / render settings (as saved in the file)
scene.camera = ob_camera
scene.frame_start = 1; scene.frame_end = 250; scene.frame_set(3)
scene.render.engine = 'CYCLES'
scene.cycles.feature_set = 'EXPERIMENTAL'
scene.cycles.use_denoising = False
scene.cycles.samples = 128
scene.cycles.sampling_pattern = 'TABULATED_SOBOL'
scene.cycles.use_light_tree = False
scene.cycles.use_animated_seed = True
scene.eevee.use_gtao = True
scene.eevee.use_raytracing = True
scene.view_settings.view_transform = 'Standard'
bpy.context.view_layer.update()
